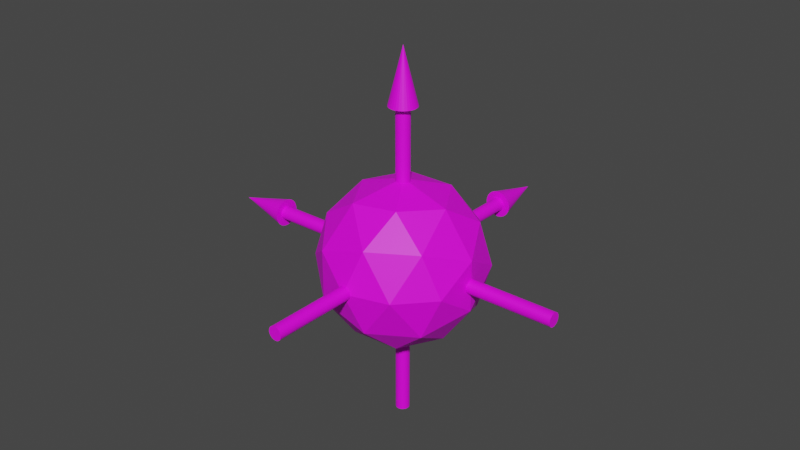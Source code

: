 # Source: Crosair.blend  (saved by Blender 2.81.16; exported with 4.5.12 LTS)
import bpy
from mathutils import Matrix  # noqa: F401  (used for matrix-valued properties, if any)

bpy.ops.wm.read_factory_settings(use_empty=True)
scene = bpy.context.scene
scene.name = 'Scene'

# ---- collections
col_collection = bpy.data.collections.new('Collection'); scene.collection.children.link(col_collection)

# ---- images (referenced by path relative to the original .blend; pixels are not part of the script)
import os
ASSET_DIR = os.environ.get("B2B_ASSET_DIR", "")  # directory of the original .blend (textures are referenced by path, not embedded)
HERE = os.path.dirname(os.path.abspath(__file__))  # packed textures are extracted next to this script under _unpacked/

def load_image(name, relpath, width, height, colorspace="sRGB"):
    """Load a texture the original file referenced (path relative to the .blend, or extracted next to this script)."""
    p = next((c for c in (os.path.join(HERE, relpath), os.path.join(ASSET_DIR, relpath)) if relpath and os.path.exists(c)), "")
    if p:
        img = bpy.data.images.load(p, check_existing=True)
        img.name = name
    else:  # same state as the original file: an image datablock whose file is absent (Cycles renders it pink)
        img = bpy.data.images.new(name, width, height)
        img.source = "FILE"
        img.filepath = "//" + (relpath or name)
    img.colorspace_settings.name = colorspace
    return img
img_crosair = load_image('Crosair', 'Crosair.png', 1024, 1024, 'sRGB')

# ---- materials (node trees are filled in below, after node groups)
mat_crosair = bpy.data.materials.new('Crosair')
mat_crosair.use_transparent_shadow = False

# ---- material node trees
mat_crosair.use_nodes = True; mat_crosair.node_tree.nodes.clear()
_N = mat_crosair.node_tree.nodes; _L = mat_crosair.node_tree.links
n0 = _N.new('ShaderNodeOutputMaterial'); n0.name = 'Material Output'; n0.location = (300, 300)
n1 = _N.new('ShaderNodeBsdfPrincipled'); n1.name = 'Principled BSDF'; n1.location = (10, 300)
n1.distribution = 'GGX'
n1.subsurface_method = 'BURLEY'
n1.inputs[3].default_value = 1.45
n1.inputs[27].default_value = (0.0, 0.0, 0.0, 1.0)
n1.inputs[28].default_value = 1.0
n2 = _N.new('ShaderNodeTexImage'); n2.name = 'Image Texture'; n2.location = (-280, 280)
n2.image = img_crosair
_L.new(n1.outputs[0], n0.inputs[0])
_L.new(n2.outputs[0], n1.inputs[0])
n0.is_active_output = True

# ---- world
world_world = bpy.data.worlds.new('World'); scene.world = world_world
world_world.use_nodes = True; world_world.node_tree.nodes.clear()
_N = world_world.node_tree.nodes; _L = world_world.node_tree.links
n0 = _N.new('ShaderNodeOutputWorld'); n0.name = 'World Output'; n0.location = (300, 300)
n1 = _N.new('ShaderNodeBackground'); n1.name = 'Background'; n1.location = (10, 300)
n1.inputs[0].default_value = (0.05088, 0.05088, 0.05088, 1.0)
_L.new(n1.outputs[0], n0.inputs[0])
n0.is_active_output = True
world_world.color = (0.05088, 0.05088, 0.05088)
world_world.use_sun_shadow = False
world_world.sun_shadow_jitter_overblur = 0.0

# ---- meshes
me_icosphere = bpy.data.meshes.new('Icosphere')
me_icosphere.from_pydata([(-2.171, -1.342, -1.577), (0.8292, -1.342, -2.552), (2.683, -1.342, -5.865e-08), (0.8292, -1.342, 2.552), (-2.171, -1.342, 1.577), (-0.8292, 1.342, -2.552), (2.171, 1.342, -1.577), (2.171, 1.342, 1.577), (-0.8292, 1.342, 2.552), (-2.683, 1.342, 5.865e-08), (0.4874, -2.552, -1.5), (-1.276, -2.552, -0.927), (-0.7886, -1.577, -2.427), (-2.552, -1.577, -6.894e-08), (-1.276, -2.552, 0.927), (1.577, -2.552, -1.115e-07), (2.065, -1.577, -1.5), (0.4874, -2.552, 1.5), (2.065, -1.577, 1.5), (-0.7886, -1.577, 2.427), (-2.853, 2.9e-07, -0.927), (-2.853, 2.089e-07, 0.927), (-1.763, 2.602e-07, -2.427), (2.853, -2.089e-07, -0.927), (1.763, -4.807e-08, -2.427), (1.763, -2.602e-07, 2.427), (2.853, -2.9e-07, 0.927), (-1.763, 4.807e-08, 2.427), (-2.065, 1.577, -1.5), (0.7886, 1.577, -2.427), (2.552, 1.577, 6.894e-08), (0.7886, 1.577, 2.427), (-2.065, 1.577, 1.5), (-0.4874, 2.552, -1.5), (-1.577, 2.552, 1.115e-07), (1.276, 2.552, -0.927), (1.276, 2.552, 0.927), (-0.4874, 2.552, 1.5), (2.809, 0.231, -0.09567), (-2.824, 0.231, -0.09567), (2.822, -0.25, 7.947e-09), (-2.805, -0.25, 7.947e-09), (2.827, -0.2079, -0.1389), (-2.813, -0.2079, -0.1389), (2.831, -0.1768, -0.1768), (-2.819, -0.1768, -0.1768), (2.822, -0.2452, -0.04877), (-2.806, -0.2452, -0.04877), (2.824, -0.231, -0.09567), (-2.809, -0.231, -0.09567), (2.806, 0.2452, -0.04877), (-2.822, 0.2452, -0.04877), (2.847, -0.04877, -0.2452), (-2.844, -0.04877, -0.2452), (2.841, -0.09567, -0.231), (-2.835, -0.09567, -0.231), (2.836, -0.1389, -0.2079), (-2.827, -0.1389, -0.2079), (2.853, -3.233e-08, -0.25), (-2.853, 2.171e-07, -0.25), (2.822, -0.2452, 0.04877), (-2.806, -0.2452, 0.04877), (2.806, 0.2452, 0.04877), (-2.822, 0.2452, 0.04877), (2.819, 0.1768, -0.1768), (-2.831, 0.1768, -0.1768), (2.813, 0.2079, -0.1389), (-2.827, 0.2079, -0.1389), (2.827, 0.1389, -0.2079), (-2.836, 0.1389, -0.2079), (2.835, 0.09567, -0.231), (-2.841, 0.09567, -0.231), (2.844, 0.04877, -0.2452), (-2.847, 0.04877, -0.2452), (2.835, 0.09567, 0.231), (-2.841, 0.09567, 0.231), (2.827, -0.2079, 0.1389), (-2.813, -0.2079, 0.1389), (2.836, -0.1389, 0.2079), (-2.827, -0.1389, 0.2079), (2.841, -0.09567, 0.231), (-2.835, -0.09567, 0.231), (2.824, -0.231, 0.09567), (-2.809, -0.231, 0.09567), (2.831, -0.1768, 0.1768), (-2.819, -0.1768, 0.1768), (2.805, 0.25, 2.523e-07), (-2.822, 0.25, 2.523e-07), (2.813, 0.2079, 0.1389), (-2.827, 0.2079, 0.1389), (2.809, 0.231, 0.09567), (-2.824, 0.231, 0.09567), (2.844, 0.04877, 0.2452), (-2.847, 0.04877, 0.2452), (2.853, -1.356e-07, 0.25), (-2.853, 1.138e-07, 0.25), (2.819, 0.1768, 0.1768), (-2.831, 0.1768, 0.1768), (2.827, 0.1389, 0.2079), (-2.836, 0.1389, 0.2079), (2.847, -0.04877, 0.2452), (-2.844, -0.04877, 0.2452), (5.96e-08, -0.25, 2.912), (5.96e-08, -0.25, -2.912), (-0.231, 0.09567, 2.912), (-0.231, 0.09567, -2.912), (0.04877, -0.2452, 2.915), (0.04877, -0.2452, -2.915), (0.09567, -0.231, 2.922), (0.09567, -0.231, -2.922), (0.2079, 0.1389, 2.905), (0.2079, 0.1389, -2.905), (0.1768, 0.1768, 2.907), (0.1768, 0.1768, -2.907), (-0.231, -0.09567, 2.906), (-0.231, -0.09567, -2.906), (-0.1389, -0.2079, 2.913), (-0.1389, -0.2079, -2.913), (0.1389, 0.2079, 2.913), (0.1389, 0.2079, -2.913), (0.1113, 0.2226, -2.919), (0.25, 2.195e-07, 2.919), (0.25, 2.195e-07, -2.919), (-0.1768, -0.1768, 2.907), (-0.1768, -0.1768, -2.907), (0.231, 0.09567, 2.906), (0.231, 0.09567, -2.906), (-0.2079, -0.1389, 2.905), (-0.2079, -0.1389, -2.905), (0.1389, -0.2079, 2.927), (0.1389, -0.2079, -2.927), (-0.2452, 0.04877, 2.914), (-0.2452, 0.04877, -2.914), (-0.04877, -0.2452, 2.913), (-0.04877, -0.2452, -2.913), (-0.1389, 0.2079, 2.927), (-0.1389, 0.2079, -2.927), (-0.1768, 0.1768, 2.919), (-0.1768, 0.1768, -2.919), (0.1768, -0.1768, 2.919), (0.1768, -0.1768, -2.919), (-0.09567, 0.231, 2.922), (-0.09567, 0.231, -2.922), (-0.1311, 0.2121, 2.929), (-0.1311, 0.2121, -2.929), (0.2452, -0.04877, 2.914), (0.2452, -0.04877, -2.914), (0.1113, 0.2226, 2.919), (0.09567, 0.231, 2.917), (0.09567, 0.231, -2.917), (-0.2079, 0.1389, 2.914), (-0.2079, 0.1389, -2.914), (0.2452, 0.04877, 2.911), (0.2452, 0.04877, -2.911), (-0.2452, -0.04877, 2.911), (-0.2452, -0.04877, -2.911), (0.04877, 0.2452, 2.913), (0.04877, 0.2452, -2.913), (2.186e-08, 0.25, 2.912), (2.186e-08, 0.25, -2.912), (0.231, -0.09567, 2.912), (0.231, -0.09567, -2.912), (-0.04877, 0.2452, 2.915), (-0.04877, 0.2452, -2.915), (-0.09567, -0.231, 2.917), (-0.09567, -0.231, -2.917), (-0.25, 4.073e-08, 2.919), (-0.25, 4.073e-08, -2.919), (-0.1113, -0.2226, -2.919), (-0.1113, -0.2226, 2.919), (0.2079, -0.1389, 2.914), (0.2079, -0.1389, -2.914), (0.1311, -0.2121, 2.929), (0.1311, -0.2121, -2.929), (-0.25, 2.929, 1.469e-07), (-0.25, -2.912, -1.084e-07), (0.09567, 2.912, -0.231), (0.09567, -2.925, -0.231), (-0.2452, 2.92, -0.04877), (-0.2452, -2.914, -0.04877), (-0.1389, 2.918, -0.2079), (-0.1389, -2.916, -0.2079), (-0.231, 2.915, -0.09567), (-0.231, -2.919, -0.09567), (-0.1768, 2.913, -0.1768), (-0.1768, -2.922, -0.1768), (-0.2079, 2.912, -0.1389), (-0.2079, -2.927, -0.1389), (-0.2016, -2.929, -0.1465), (0.231, 2.919, -0.09567), (0.231, -2.915, -0.09567), (0.1768, 2.922, -0.1768), (0.1768, -2.913, -0.1768), (0.2079, 2.927, -0.1389), (0.2016, 2.929, -0.1465), (0.2079, -2.912, -0.1389), (3.364e-07, 2.917, -0.25), (-1.735e-07, -2.917, -0.25), (-0.09567, 2.925, -0.231), (-0.09567, -2.912, -0.231), (0.04877, 2.913, -0.2452), (0.04877, -2.923, -0.2452), (-0.0769, 2.929, -0.2367), (-0.04877, 2.923, -0.2452), (-0.04877, -2.913, -0.2452), (0.1389, 2.916, -0.2079), (0.1389, -2.918, -0.2079), (0.2452, 2.914, 0.04877), (0.2452, -2.92, 0.04877), (0.231, 2.919, 0.09567), (0.231, -2.915, 0.09567), (0.2452, 2.914, -0.04877), (0.2452, -2.92, -0.04877), (-0.2452, 2.92, 0.04877), (-0.2452, -2.914, 0.04877), (0.0769, -2.929, -0.2367), (0.04877, 2.913, 0.2452), (0.04877, -2.923, 0.2452), (0.09567, 2.912, 0.231), (0.0769, -2.929, 0.2367), (0.09567, -2.925, 0.231), (-0.2079, 2.912, 0.1389), (-0.2079, -2.927, 0.1389), (-0.2016, -2.929, 0.1465), (-0.1389, 2.918, 0.2079), (-0.1389, -2.916, 0.2079), (-0.09567, 2.925, 0.231), (-0.09567, -2.912, 0.231), (-0.231, 2.915, 0.09567), (-0.231, -2.919, 0.09567), (-0.0769, 2.929, 0.2367), (-0.1768, 2.913, 0.1768), (-0.1768, -2.922, 0.1768), (0.25, 2.912, 3.687e-07), (0.25, -2.929, 1.134e-07), (0.1768, 2.922, 0.1768), (0.1768, -2.913, 0.1768), (0.1389, 2.916, 0.2079), (0.1389, -2.918, 0.2079), (2.55e-07, 2.917, 0.25), (-2.55e-07, -2.917, 0.25), (0.2079, 2.927, 0.1389), (0.2079, -2.912, 0.1389), (0.2016, 2.929, 0.1465), (-0.04877, 2.923, 0.2452), (-0.04877, -2.913, 0.2452), (-2.623e-07, -3.0, -1.311e-07), (2.623e-07, 3.0, 1.311e-07), (-5.245e-07, -6.0, 0.25), (-0.04877, -6.0, 0.2452), (-0.09567, -6.0, 0.231), (-0.1389, -6.0, 0.2079), (-0.1768, -6.0, 0.1768), (-0.2079, -6.0, 0.1389), (-0.231, -6.0, 0.09567), (-0.2452, -6.0, 0.04877), (-0.25, -6.0, -2.434e-07), (-0.2452, -6.0, -0.04877), (-0.231, -6.0, -0.09567), (-0.2079, -6.0, -0.1389), (-0.1768, -6.0, -0.1768), (-0.1389, -6.0, -0.2079), (-0.09567, -6.0, -0.231), (-0.04877, -6.0, -0.2452), (-4.431e-07, -6.0, -0.25), (0.04877, -6.0, -0.2452), (0.09567, -6.0, -0.231), (0.1389, -6.0, -0.2079), (0.1768, -6.0, -0.1768), (0.2079, -6.0, -0.1389), (0.231, -6.0, -0.09567), (0.2452, -6.0, -0.04877), (0.25, -6.0, -2.087e-08), (0.2452, -6.0, 0.04877), (0.231, -6.0, 0.09567), (0.2079, -6.0, 0.1389), (0.1768, -6.0, 0.1768), (0.1389, -6.0, 0.2079), (0.09567, -6.0, 0.231), (0.04877, -6.0, 0.2452), (-0.1389, 5.5, -0.2079), (-0.09567, 5.5, -0.231), (-0.04877, 5.5, -0.2452), (0.09567, 5.5, -0.231), (0.1389, 5.5, -0.2079), (-0.2452, 5.5, -0.04877), (-0.1768, 5.5, -0.1768), (-0.231, 5.5, -0.09567), (-0.25, 5.5, 2.593e-07), (5.623e-07, 5.5, -0.25), (-0.2452, 5.5, 0.04877), (0.231, 5.5, -0.09567), (0.2079, 5.5, -0.1389), (0.2452, 5.5, -0.04877), (0.1768, 5.5, -0.1768), (0.04877, 5.5, -0.2452), (-0.2079, 5.5, -0.1389), (0.231, 5.5, 0.09567), (0.2079, 5.5, 0.1389), (-0.09567, 5.5, 0.231), (-0.04877, 5.5, 0.2452), (0.2452, 5.5, 0.04877), (-0.1768, 5.5, 0.1768), (-0.2079, 5.5, 0.1389), (0.25, 5.5, 4.818e-07), (0.09567, 5.5, 0.231), (0.1768, 5.5, 0.1768), (0.1389, 5.5, 0.2079), (4.808e-07, 5.5, 0.25), (-0.1389, 5.5, 0.2079), (-0.231, 5.5, 0.09567), (0.04877, 5.5, 0.2452), (-0.25, 2.929, 1.28e-07), (-0.231, 2.915, -0.09567), (-0.2452, 2.92, -0.04877), (-0.1768, 2.913, -0.1768), (-0.1389, 2.918, -0.2079), (-0.2079, 2.912, -0.1389), (-0.0769, 2.929, -0.2367), (-0.09567, 2.925, -0.231), (-0.1768, -2.922, -0.1768), (-0.1389, -2.916, -0.2079), (-0.2016, -2.929, -0.1465), (-0.04877, -2.913, -0.2452), (-0.09567, -2.912, -0.231), (-1.735e-07, -2.917, -0.25), (0.0769, -2.929, -0.2367), (0.04877, -2.923, -0.2452), (0.1389, -2.918, -0.2079), (0.09567, -2.925, -0.231), (0.1768, -2.913, -0.1768), (0.231, -2.915, -0.09567), (0.2079, -2.912, -0.1389), (0.25, -2.929, -1.28e-07), (0.2452, -2.92, -0.04877), (-0.2016, -2.929, 0.1465), (-0.2079, -2.927, 0.1389), (-0.2452, -2.914, 0.04877), (-0.231, -2.919, 0.09567), (-0.25, -2.912, -1.084e-07), (-0.231, -2.919, -0.09567), (-0.2452, -2.914, -0.04877), (-0.2079, -2.927, -0.1389), (-0.04877, 2.923, -0.2452), (3.364e-07, 2.917, -0.25), (0.04877, 2.913, -0.2452), (0.1389, 2.916, -0.2079), (0.09567, 2.912, -0.231), (0.1768, 2.922, -0.1768), (0.2016, 2.929, -0.1465), (0.2016, 2.929, 0.1465), (0.2079, 2.927, 0.1389), (0.231, 2.919, 0.09567), (0.2452, 2.914, 0.04877), (0.231, 2.919, -0.09567), (0.2079, 2.927, -0.1389), (0.25, 2.912, 3.687e-07), (0.2452, 2.914, -0.04877), (-0.09567, 2.925, 0.231), (-0.1389, 2.918, 0.2079), (-0.0769, 2.929, 0.2367), (-0.1768, 2.913, 0.1768), (-0.2079, 2.912, 0.1389), (-0.2452, 2.92, 0.04877), (-0.231, 2.915, 0.09567), (0.04877, -2.923, 0.2452), (-2.55e-07, -2.917, 0.25), (-0.04877, -2.913, 0.2452), (0.0769, -2.929, 0.2367), (-0.09567, -2.912, 0.231), (-0.1389, -2.916, 0.2079), (-0.1768, -2.922, 0.1768), (0.04877, 2.913, 0.2452), (2.55e-07, 2.917, 0.25), (-0.04877, 2.923, 0.2452), (0.09567, 2.912, 0.231), (0.1389, 2.916, 0.2079), (0.1768, 2.922, 0.1768), (0.09567, -2.925, 0.231), (0.1389, -2.918, 0.2079), (0.1768, -2.913, 0.1768), (0.2079, -2.912, 0.1389), (0.231, -2.915, 0.09567), (0.2452, -2.92, 0.04877), (4.808e-07, 5.5, 0.5), (-0.09754, 5.5, 0.4904), (-0.1913, 5.5, 0.4619), (-0.2778, 5.5, 0.4157), (-0.3536, 5.5, 0.3536), (-0.4157, 5.5, 0.2778), (-0.4619, 5.5, 0.1913), (-0.4904, 5.5, 0.09755), (-0.5, 5.5, 2.782e-07), (-0.4904, 5.5, -0.09754), (-0.4619, 5.5, -0.1913), (-0.4157, 5.5, -0.2778), (-0.3536, 5.5, -0.3536), (-0.2778, 5.5, -0.4157), (-0.1913, 5.5, -0.4619), (-0.09754, 5.5, -0.4904), (6.437e-07, 5.5, -0.5), (0.09755, 5.5, -0.4904), (0.1913, 5.5, -0.4619), (0.2778, 5.5, -0.4157), (0.3536, 5.5, -0.3536), (0.4157, 5.5, -0.2778), (0.4619, 5.5, -0.1913), (6.557e-07, 7.5, 3.278e-07), (0.4904, 5.5, -0.09754), (0.5, 5.5, 7.232e-07), (0.4904, 5.5, 0.09755), (0.4619, 5.5, 0.1913), (0.4157, 5.5, 0.2778), (0.3536, 5.5, 0.3536), (0.2778, 5.5, 0.4157), (0.1913, 5.5, 0.4619), (0.09754, 5.5, 0.4904), (-0.2079, 5.5, -0.1389), (4.808e-07, 5.5, 0.25), (0.04877, 5.5, 0.2452), (0.09567, 5.5, 0.231), (0.231, 5.5, -0.09567), (0.2079, 5.5, -0.1389), (0.2452, 5.5, -0.04877), (0.1768, 5.5, -0.1768), (0.04877, 5.5, -0.2452), (5.623e-07, 5.5, -0.25), (0.09567, 5.5, -0.231), (-0.2452, 5.5, 0.04877), (-0.1389, 5.5, 0.2079), (-0.25, 5.5, 2.593e-07), (-0.231, 5.5, 0.09567), (-0.04877, 5.5, -0.2452), (0.1768, 5.5, 0.1768), (0.1389, 5.5, 0.2079), (0.2079, 5.5, 0.1389), (-0.2452, 5.5, -0.04877), (-0.1389, 5.5, -0.2079), (-0.1768, 5.5, -0.1768), (-0.231, 5.5, -0.09567), (0.25, 5.5, 4.818e-07), (0.1389, 5.5, -0.2079), (0.2452, 5.5, 0.04877), (-0.1768, 5.5, 0.1768), (-0.09567, 5.5, -0.231), (-0.2079, 5.5, 0.1389), (0.231, 5.5, 0.09567), (-0.09567, 5.5, 0.231), (-0.04877, 5.5, 0.2452), (6.0, -2.732e-07, 0.25), (6.0, -0.04877, 0.2452), (6.0, -0.09567, 0.231), (6.0, -0.1389, 0.2079), (6.0, -0.1768, 0.1768), (6.0, -0.2079, 0.1389), (6.0, -0.231, 0.09567), (6.0, -0.2452, 0.04877), (6.0, -0.25, 7.947e-09), (6.0, -0.2452, -0.04877), (6.0, -0.231, -0.09567), (6.0, -0.2079, -0.1389), (6.0, -0.1768, -0.1768), (6.0, -0.1389, -0.2079), (6.0, -0.09567, -0.231), (6.0, -0.04877, -0.2452), (6.0, -1.699e-07, -0.25), (6.0, 0.04877, -0.2452), (6.0, 0.09567, -0.231), (6.0, 0.1389, -0.2079), (6.0, 0.1768, -0.1768), (6.0, 0.2079, -0.1389), (6.0, 0.231, -0.09567), (6.0, 0.2452, -0.04877), (6.0, 0.25, 2.523e-07), (6.0, 0.2452, 0.04877), (6.0, 0.231, 0.09567), (6.0, 0.2079, 0.1389), (6.0, 0.1768, 0.1768), (6.0, 0.1389, 0.2079), (6.0, 0.09567, 0.231), (6.0, 0.04877, 0.2452), (-5.5, -0.1389, -0.2079), (-5.5, -0.09567, -0.231), (-5.5, -0.04877, -0.2452), (-5.5, 0.09567, -0.231), (-5.5, 0.1389, -0.2079), (-5.5, -0.2452, -0.04877), (-5.5, -0.1768, -0.1768), (-5.5, -0.231, -0.09567), (-5.5, -0.25, 7.947e-09), (-5.5, 3.328e-07, -0.25), (-5.5, -0.2452, 0.04877), (-5.5, 0.231, -0.09567), (-5.5, 0.2079, -0.1389), (-5.5, 0.2452, -0.04877), (-5.5, 0.1768, -0.1768), (-5.5, 0.04877, -0.2452), (-5.5, -0.2079, -0.1389), (-5.5, 0.231, 0.09567), (-5.5, 0.2079, 0.1389), (-5.5, -0.09567, 0.231), (-5.5, -0.04877, 0.2452), (-5.5, 0.2452, 0.04877), (-5.5, -0.1768, 0.1768), (-5.5, -0.2079, 0.1389), (-5.5, 0.25, 2.523e-07), (-5.5, 0.09567, 0.231), (-5.5, 0.1768, 0.1768), (-5.5, 0.1389, 0.2079), (-5.5, 2.295e-07, 0.25), (-5.5, -0.1389, 0.2079), (-5.5, -0.231, 0.09567), (-5.5, 0.04877, 0.2452), (-2.847, 0.04877, 0.2452), (-2.853, 2.385e-07, 0.25), (-2.841, 0.09567, 0.231), (-2.836, 0.1389, 0.2079), (-2.831, 0.1768, 0.1768), (-2.827, 0.2079, 0.1389), (-2.824, 0.231, 0.09567), (-2.822, 0.2452, 0.04877), (-2.822, 0.25, 2.523e-07), (-2.853, 2.604e-07, -0.25), (-2.847, 0.04877, -0.2452), (-2.841, 0.09567, -0.231), (-2.836, 0.1389, -0.2079), (-2.831, 0.1768, -0.1768), (-2.827, 0.2079, -0.1389), (-2.824, 0.231, -0.09567), (-2.822, 0.2452, -0.04877), (2.844, 0.04877, 0.2452), (2.853, -2.604e-07, 0.25), (2.835, 0.09567, 0.231), (2.827, 0.1389, 0.2079), (2.819, 0.1768, 0.1768), (2.813, 0.2079, 0.1389), (2.809, 0.231, 0.09567), (2.806, 0.2452, 0.04877), (2.805, 0.25, 2.523e-07), (2.853, -2.385e-07, -0.25), (2.844, 0.04877, -0.2452), (2.835, 0.09567, -0.231), (2.827, 0.1389, -0.2079), (2.819, 0.1768, -0.1768), (2.813, 0.2079, -0.1389), (2.809, 0.231, -0.09567), (2.806, 0.2452, -0.04877), (-2.844, -0.04877, 0.2452), (-2.835, -0.09567, 0.231), (-2.827, -0.1389, 0.2079), (-2.819, -0.1768, 0.1768), (-2.813, -0.2079, 0.1389), (-2.806, -0.2452, 0.04877), (-2.809, -0.231, 0.09567), (-2.805, -0.25, 7.947e-09), (-2.806, -0.2452, -0.04877), (-2.809, -0.231, -0.09567), (-2.813, -0.2079, -0.1389), (-2.827, -0.1389, -0.2079), (-2.819, -0.1768, -0.1768), (-2.844, -0.04877, -0.2452), (-2.835, -0.09567, -0.231), (2.847, -0.04877, 0.2452), (2.841, -0.09567, 0.231), (2.836, -0.1389, 0.2079), (2.831, -0.1768, 0.1768), (2.827, -0.2079, 0.1389), (2.822, -0.2452, 0.04877), (2.824, -0.231, 0.09567), (2.822, -0.25, 7.947e-09), (2.822, -0.2452, -0.04877), (2.824, -0.231, -0.09567), (2.827, -0.2079, -0.1389), (2.836, -0.1389, -0.2079), (2.831, -0.1768, -0.1768), (2.847, -0.04877, -0.2452), (2.841, -0.09567, -0.231), (1.146e-14, 1.311e-07, -3.0), (-1.146e-14, -1.311e-07, 3.0), (2.186e-08, 0.25, -6.0), (-0.04877, 0.2452, -6.0), (-0.09567, 0.231, -6.0), (-0.1389, 0.2079, -6.0), (-0.1768, 0.1768, -6.0), (-0.2079, 0.1389, -6.0), (-0.231, 0.09567, -6.0), (-0.2452, 0.04877, -6.0), (-0.25, 4.073e-08, -6.0), (-0.2452, -0.04877, -6.0), (-0.231, -0.09567, -6.0), (-0.2079, -0.1389, -6.0), (-0.1768, -0.1768, -6.0), (-0.1389, -0.2079, -6.0), (-0.09567, -0.231, -6.0), (-0.04877, -0.2452, -6.0), (5.96e-08, -0.25, -6.0), (0.04877, -0.2452, -6.0), (0.09567, -0.231, -6.0), (0.1389, -0.2079, -6.0), (0.1768, -0.1768, -6.0), (0.2079, -0.1389, -6.0), (0.231, -0.09567, -6.0), (0.2452, -0.04877, -6.0), (0.25, 2.195e-07, -6.0), (0.2452, 0.04877, -6.0), (0.231, 0.09567, -6.0), (0.2079, 0.1389, -6.0), (0.1768, 0.1768, -6.0), (0.1389, 0.2079, -6.0), (0.09567, 0.231, -6.0), (0.04877, 0.2452, -6.0), (0.2452, 0.04877, 5.5), (-0.1389, -0.2079, 5.5), (-0.09567, -0.231, 5.5), (-0.04877, -0.2452, 5.5), (0.09567, -0.231, 5.5), (0.25, 2.195e-07, 5.5), (0.1389, -0.2079, 5.5), (-0.2452, -0.04877, 5.5), (-0.1768, -0.1768, 5.5), (-0.231, -0.09567, 5.5), (5.96e-08, -0.25, 5.5), (0.231, -0.09567, 5.5), (0.2079, -0.1389, 5.5), (0.2452, -0.04877, 5.5), (0.1768, -0.1768, 5.5), (0.04877, -0.2452, 5.5), (-0.2079, -0.1389, 5.5), (0.231, 0.09567, 5.5), (0.2079, 0.1389, 5.5), (-0.09567, 0.231, 5.5), (-0.04877, 0.2452, 5.5), (-0.1768, 0.1768, 5.5), (-0.2079, 0.1389, 5.5), (0.09567, 0.231, 5.5), (-0.25, 4.073e-08, 5.5), (0.1768, 0.1768, 5.5), (0.1389, 0.2079, 5.5), (2.186e-08, 0.25, 5.5), (-0.2452, 0.04877, 5.5), (-0.1389, 0.2079, 5.5), (-0.231, 0.09567, 5.5), (0.04877, 0.2452, 5.5), (-0.2452, -0.04877, 2.911), (-0.25, -1.057e-07, 2.919), (-0.231, -0.09567, 2.906), (-0.2079, -0.1389, 2.905), (-0.1768, -0.1768, 2.907), (-0.1389, -0.2079, 2.913), (-0.1113, -0.2226, 2.919), (-0.09567, -0.231, 2.917), (0.04877, -0.2452, 2.915), (-0.04877, -0.2452, 2.913), (5.96e-08, -0.25, 2.912), (0.09567, -0.231, 2.922), (0.1311, -0.2121, 2.929), (0.2079, -0.1389, 2.914), (0.1389, -0.2079, 2.927), (0.1768, -0.1768, 2.919), (0.231, -0.09567, 2.912), (0.25, -1.494e-07, 2.919), (0.2452, -0.04877, 2.914), (-0.2452, -0.04877, -2.911), (-0.25, 1.494e-07, -2.919), (-0.231, -0.09567, -2.906), (-0.2079, -0.1389, -2.905), (-0.1768, -0.1768, -2.907), (-0.1113, -0.2226, -2.919), (-0.1389, -0.2079, -2.913), (-0.09567, -0.231, -2.917), (0.04877, -0.2452, -2.915), (-0.04877, -0.2452, -2.913), (5.96e-08, -0.25, -2.912), (0.09567, -0.231, -2.922), (0.1311, -0.2121, -2.929), (0.2079, -0.1389, -2.914), (0.1389, -0.2079, -2.927), (0.1768, -0.1768, -2.919), (0.231, -0.09567, -2.912), (0.25, 1.057e-07, -2.919), (0.2452, -0.04877, -2.914), (-0.1311, 0.2121, 2.929), (-0.1389, 0.2079, 2.927), (-0.1768, 0.1768, 2.919), (-0.2079, 0.1389, 2.914), (-0.231, 0.09567, 2.912), (-0.2452, 0.04877, 2.914), (-0.1311, 0.2121, -2.929), (-0.1389, 0.2079, -2.927), (-0.1768, 0.1768, -2.919), (-0.2079, 0.1389, -2.914), (-0.231, 0.09567, -2.912), (-0.2452, 0.04877, -2.914), (0.1113, 0.2226, 2.919), (0.1389, 0.2079, 2.913), (0.1768, 0.1768, 2.907), (0.2079, 0.1389, 2.905), (0.231, 0.09567, 2.906), (0.2452, 0.04877, 2.911), (-0.04877, 0.2452, -2.915), (2.186e-08, 0.25, -2.912), (0.04877, 0.2452, -2.913), (-0.09567, 0.231, -2.922), (0.09567, 0.231, -2.917), (0.1113, 0.2226, -2.919), (-0.04877, 0.2452, 2.915), (2.186e-08, 0.25, 2.912), (0.04877, 0.2452, 2.913), (-0.09567, 0.231, 2.922), (0.09567, 0.231, 2.917), (0.1389, 0.2079, -2.913), (0.1768, 0.1768, -2.907), (0.2079, 0.1389, -2.905), (0.231, 0.09567, -2.906), (0.2452, 0.04877, -2.911), (-5.5, 5.027e-07, 0.5), (-5.5, -0.09754, 0.4904), (-5.5, -0.1913, 0.4619), (-5.5, -0.2778, 0.4157), (-5.5, -0.3536, 0.3536), (-5.5, -0.4157, 0.2778), (-5.5, -0.4619, 0.1913), (-5.5, -0.4904, 0.09755), (-5.5, -0.5, 1.589e-08), (-5.5, -0.4904, -0.09755), (-5.5, -0.4619, -0.1913), (-5.5, -0.4157, -0.2778), (-5.5, -0.3536, -0.3536), (-5.5, -0.2778, -0.4157), (-5.5, -0.1913, -0.4619), (-5.5, -0.09754, -0.4904), (-5.5, 7.093e-07, -0.5), (-5.5, 0.09755, -0.4904), (-5.5, 0.1913, -0.4619), (-5.5, 0.2778, -0.4157), (-5.5, 0.3536, -0.3536), (-5.5, 0.4157, -0.2778), (-5.5, 0.4619, -0.1913), (-7.5, 6.12e-07, -1.911e-15), (-5.5, 0.4904, -0.09754), (-5.5, 0.5, 5.047e-07), (-5.5, 0.4904, 0.09755), (-5.5, 0.4619, 0.1913), (-5.5, 0.4157, 0.2778), (-5.5, 0.3536, 0.3536), (-5.5, 0.2778, 0.4157), (-5.5, 0.1913, 0.4619), (-5.5, 0.09754, 0.4904), (-5.5, -0.2079, -0.1389), (-5.5, 2.295e-07, 0.25), (-5.5, 0.04877, 0.2452), (-5.5, 0.09567, 0.231), (-5.5, 0.231, -0.09567), (-5.5, 0.2079, -0.1389), (-5.5, 0.2452, -0.04877), (-5.5, 0.1768, -0.1768), (-5.5, 0.04877, -0.2452), (-5.5, 3.328e-07, -0.25), (-5.5, 0.09567, -0.231), (-5.5, -0.2452, 0.04877), (-5.5, -0.1389, 0.2079), (-5.5, -0.25, 7.947e-09), (-5.5, -0.231, 0.09567), (-5.5, -0.04877, -0.2452), (-5.5, 0.1768, 0.1768), (-5.5, 0.1389, 0.2079), (-5.5, 0.2079, 0.1389), (-5.5, -0.2452, -0.04877), (-5.5, -0.1389, -0.2079), (-5.5, -0.1768, -0.1768), (-5.5, -0.231, -0.09567), (-5.5, 0.25, 2.523e-07), (-5.5, 0.1389, -0.2079), (-5.5, 0.2452, 0.04877), (-5.5, -0.1768, 0.1768), (-5.5, -0.09567, -0.231), (-5.5, -0.2079, 0.1389), (-5.5, 0.231, 0.09567), (-5.5, -0.09567, 0.231), (-5.5, -0.04877, 0.2452), (-4.371e-08, -0.5, 5.5), (-0.09755, -0.4904, 5.5), (-0.1913, -0.4619, 5.5), (-0.2778, -0.4157, 5.5), (-0.3536, -0.3536, 5.5), (-0.4157, -0.2778, 5.5), (-0.4619, -0.1913, 5.5), (-0.4904, -0.09755, 5.5), (-0.5, -1.907e-07, 5.5), (-0.4904, 0.09754, 5.5), (-0.4619, 0.1913, 5.5), (-0.4157, 0.2778, 5.5), (-0.3536, 0.3536, 5.5), (-0.2778, 0.4157, 5.5), (-0.1913, 0.4619, 5.5), (-0.09754, 0.4904, 5.5), (2.066e-07, 0.5, 5.5), (0.09755, 0.4904, 5.5), (0.1913, 0.4619, 5.5), (0.2778, 0.4157, 5.5), (0.3536, 0.3536, 5.5), (0.4157, 0.2778, 5.5), (0.4619, 0.1913, 5.5), (-3.248e-14, -3.715e-07, 7.5), (0.4904, 0.09754, 5.5), (0.5, -7.232e-07, 5.5), (0.4904, -0.09755, 5.5), (0.4619, -0.1913, 5.5), (0.4157, -0.2778, 5.5), (0.3536, -0.3536, 5.5), (0.2778, -0.4157, 5.5), (0.1913, -0.4619, 5.5), (0.09754, -0.4904, 5.5), (0.09567, 0.231, 5.5), (2.186e-08, 0.25, 5.5), (0.04877, 0.2452, 5.5), (0.2079, -0.1389, 5.5), (0.1768, -0.1768, 5.5), (0.231, -0.09567, 5.5), (0.1389, -0.2079, 5.5), (5.96e-08, -0.25, 5.5), (-0.04877, -0.2452, 5.5), (0.04877, -0.2452, 5.5), (-0.2452, 0.04877, 5.5), (-0.1768, 0.1768, 5.5), (-0.1389, 0.2079, 5.5), (-0.09567, -0.231, 5.5), (-0.231, 0.09567, 5.5), (0.2079, 0.1389, 5.5), (0.1768, 0.1768, 5.5), (-0.04877, 0.2452, 5.5), (0.231, 0.09567, 5.5), (-0.231, -0.09567, 5.5), (-0.2452, -0.04877, 5.5), (-0.2079, -0.1389, 5.5), (-0.25, 4.073e-08, 5.5), (0.2452, -0.04877, 5.5), (0.1389, 0.2079, 5.5), (0.09567, -0.231, 5.5), (0.25, 2.195e-07, 5.5), (-0.2079, 0.1389, 5.5), (-0.1768, -0.1768, 5.5), (-0.1389, -0.2079, 5.5), (0.2452, 0.04877, 5.5), (-0.09567, 0.231, 5.5)], [], [(0, 11, 13), (0, 13, 20), (1, 12, 168, 165, 134, 103, 107, 109, 173), (2, 16, 23), (3, 18, 25), (4, 19, 27), (0, 20, 22), (1, 173, 130, 140, 171, 161, 146, 122, 24), (2, 23, 58, 52, 54, 56, 44, 42, 48, 46, 40, 60, 82, 76, 84, 78, 80, 100, 94, 26), (3, 25, 121, 145, 160, 170, 139, 129, 172), (4, 27, 21), (5, 28, 33), (6, 29, 35), (7, 30, 36), (8, 31, 37), (9, 32, 34), (34, 37, 230, 226, 224, 231, 221, 228, 213, 174), (34, 32, 37), (32, 8, 37), (37, 36, 243, 235, 237, 218, 216, 239, 244, 230), (37, 31, 36), (31, 7, 36), (36, 35, 194, 193, 189, 211, 233, 207, 209, 241, 243), (36, 30, 35), (30, 6, 35), (35, 33, 202, 203, 196, 200, 176, 205, 191, 194), (35, 29, 33), (29, 5, 33), (33, 34, 174, 178, 182, 186, 184, 180, 198, 202), (33, 28, 34), (28, 9, 34), (21, 32, 9), (21, 27, 32), (27, 8, 32), (25, 7, 31), (26, 30, 7), (26, 94, 92, 74, 98, 96, 88, 90, 62, 86, 50, 38, 66, 64, 68, 70, 72, 58, 23, 30), (23, 6, 30), (24, 29, 6), (24, 122, 153, 126, 111, 113, 119, 120, 29), (22, 28, 5), (22, 20, 28), (20, 9, 28), (27, 166, 131, 104, 150, 137, 135, 143, 8), (27, 19, 169, 116, 123, 127, 114, 154, 166), (19, 3, 172, 108, 106, 102, 133, 164, 169), (25, 26, 7), (25, 18, 26), (18, 2, 26), (23, 24, 6), (23, 16, 24), (16, 1, 24), (12, 0, 22), (20, 59, 73, 71, 69, 65, 67, 39, 51, 87, 63, 91, 89, 97, 99, 75, 93, 95, 21, 9), (20, 13, 21, 95, 101, 81, 79, 85, 77, 83, 61, 41, 47, 49, 43, 45, 57, 55, 53, 59), (13, 4, 21), (14, 19, 4), (14, 17, 19), (17, 3, 19), (17, 18, 3), (17, 15, 18), (15, 2, 18), (15, 16, 2), (15, 10, 16), (10, 1, 16), (13, 14, 4), (13, 11, 14), (11, 188, 187, 183, 179, 175, 214, 229, 222, 223, 14), (10, 12, 1), (10, 11, 12), (11, 0, 12), (143, 141, 162, 158, 156, 148, 147, 31, 8), (147, 118, 112, 110, 125, 152, 121, 25, 31), (144, 136, 138, 151, 105, 132, 167, 22, 5), (167, 155, 115, 128, 124, 117, 168, 12, 22), (120, 149, 157, 159, 163, 142, 144, 5, 29), (223, 232, 225, 227, 245, 240, 217, 219, 17, 14), (215, 201, 197, 204, 199, 181, 185, 188, 11, 10), (234, 212, 190, 195, 192, 206, 177, 215, 10, 15), (219, 220, 238, 236, 242, 210, 208, 234, 15, 17), (246, 326, 327, 325, 323, 324, 321, 320, 322), (246, 333, 334, 331, 332, 330, 328, 329, 326), (246, 368, 378, 379, 380, 381, 382, 383, 333), (246, 335, 371, 370, 369, 367, 366, 365, 368), (248, 366, 367, 249), (249, 367, 369, 250), (250, 369, 370, 251), (251, 370, 371, 252), (252, 371, 335, 336, 253), (253, 336, 338, 254), (254, 338, 337, 255), (255, 337, 339, 256), (256, 339, 341, 257), (257, 341, 340, 258), (258, 340, 342, 259), (259, 342, 322, 320, 260), (260, 320, 321, 261), (261, 321, 324, 262), (262, 324, 323, 263), (263, 323, 325, 264), (264, 325, 327, 265), (265, 327, 326, 329, 266), (266, 329, 328, 267), (267, 328, 330, 268), (268, 330, 332, 269), (269, 332, 331, 270), (270, 331, 334, 271), (271, 334, 333, 272), (272, 333, 383, 273), (273, 383, 382, 274), (274, 382, 381, 275), (275, 381, 380, 276), (276, 380, 379, 277), (277, 379, 378, 278), (278, 378, 368, 365, 279), (279, 365, 366, 248), (248, 249, 250, 251, 252, 253, 254, 255, 256, 257, 258, 259, 260, 261, 262, 263, 264, 265, 266, 267, 268, 269, 270, 271, 272, 273, 274, 275, 276, 277, 278, 279), (288, 290, 310, 303, 302, 309, 299, 300, 308, 311, 305, 307, 306, 298, 297, 301, 304, 293, 291, 292, 294, 284, 283, 295, 289, 282, 281, 280, 286, 296, 287, 285), (361, 359, 309, 302), (357, 354, 291, 293), (352, 353, 301, 297), (375, 376, 307, 305), (364, 362, 303, 310), (343, 318, 319, 281, 282), (363, 364, 310, 290), (315, 317, 296, 286), (314, 312, 288, 285), (313, 314, 285, 287), (318, 247, 312, 314, 313, 317, 315, 316, 319), (312, 363, 290, 288), (362, 361, 302, 303), (346, 347, 283, 284), (345, 344, 289, 295), (350, 247, 349, 355, 354, 357, 356, 353, 352, 351), (335, 246, 322, 342, 340, 341, 339, 337, 338, 336), (377, 350, 351, 298, 306), (316, 315, 286, 280), (355, 349, 348, 294, 292), (354, 355, 292, 291), (359, 358, 299, 309), (372, 375, 305, 311), (376, 377, 306, 307), (319, 316, 280, 281), (347, 345, 295, 283), (348, 346, 284, 294), (353, 356, 304, 301), (360, 247, 350, 377, 376, 375, 372, 373, 374), (358, 360, 374, 300, 299), (356, 357, 293, 304), (373, 372, 311, 308), (317, 313, 287, 296), (374, 373, 308, 300), (349, 247, 318, 343, 344, 345, 347, 346, 348), (344, 343, 282, 289), (312, 247, 360, 358, 359, 361, 362, 364, 363), (351, 352, 297, 298), (384, 407, 385), (385, 407, 386), (386, 407, 387), (387, 407, 388), (388, 407, 389), (389, 407, 390), (390, 407, 391), (391, 407, 392), (392, 407, 393), (393, 407, 394), (394, 407, 395), (395, 407, 396), (396, 407, 397), (397, 407, 398), (398, 407, 399), (399, 407, 400), (400, 407, 401), (401, 407, 402), (402, 407, 403), (403, 407, 404), (404, 407, 405), (405, 407, 406), (406, 407, 408), (408, 407, 409), (409, 407, 410), (410, 407, 411), (411, 407, 412), (412, 407, 413), (413, 407, 414), (414, 407, 415), (415, 407, 416), (416, 407, 384), (384, 385, 386, 387, 388, 389, 390, 391, 392, 430, 428, 431, 445, 443, 429, 447, 448, 418, 419, 420, 434, 433, 435, 446, 442, 440, 409, 410, 411, 412, 413, 414, 415, 416), (409, 440, 423, 421, 422, 424, 441, 427, 425, 426, 432, 444, 437, 438, 417, 439, 436, 430, 392, 393, 394, 395, 396, 397, 398, 399, 400, 401, 402, 403, 404, 405, 406, 408), (449, 531, 562, 450), (450, 562, 563, 451), (451, 563, 564, 452), (452, 564, 565, 453), (453, 565, 566, 454), (454, 566, 568, 455), (455, 568, 567, 456), (456, 567, 569, 457), (457, 569, 570, 458), (458, 570, 571, 459), (459, 571, 572, 460), (460, 572, 574, 461), (461, 574, 573, 462), (462, 573, 576, 463), (463, 576, 575, 464), (464, 575, 539, 465), (465, 539, 540, 466), (466, 540, 541, 467), (467, 541, 542, 468), (468, 542, 543, 469), (469, 543, 544, 470), (470, 544, 545, 471), (471, 545, 546, 472), (472, 546, 538, 473), (473, 538, 537, 474), (474, 537, 536, 475), (475, 536, 535, 476), (476, 535, 534, 477), (477, 534, 533, 478), (478, 533, 532, 479), (479, 532, 530, 480), (480, 530, 531, 449), (449, 450, 451, 452, 453, 454, 455, 456, 457, 458, 459, 460, 461, 462, 463, 464, 465, 466, 467, 468, 469, 470, 471, 472, 473, 474, 475, 476, 477, 478, 479, 480), (489, 491, 511, 504, 503, 510, 500, 501, 509, 512, 506, 508, 507, 499, 498, 502, 505, 494, 492, 493, 495, 485, 484, 496, 490, 483, 482, 481, 487, 497, 488, 486), (550, 549, 510, 503), (529, 528, 492, 494), (519, 520, 502, 498), (553, 551, 504, 511), (515, 516, 508, 506), (560, 561, 482, 483), (552, 553, 511, 491), (559, 557, 497, 487), (556, 555, 486, 488), (555, 554, 489, 486), (554, 552, 491, 489), (551, 550, 503, 504), (525, 524, 484, 485), (523, 522, 490, 496), (517, 518, 499, 507), (558, 559, 487, 481), (527, 526, 495, 493), (528, 527, 493, 492), (522, 514, 547, 548, 549, 550, 551, 553, 552, 554, 555, 556, 557, 559, 558, 561, 560), (549, 548, 500, 510), (513, 515, 506, 512), (514, 522, 523, 524, 525, 526, 527, 528, 529, 521, 520, 519, 518, 517, 516, 515, 513), (516, 517, 507, 508), (531, 539, 575, 576, 573, 574, 572, 571, 570, 569, 567, 568, 566, 565, 564, 563, 562), (561, 558, 481, 482), (524, 523, 496, 484), (526, 525, 485, 495), (520, 521, 505, 502), (548, 547, 501, 500), (521, 529, 494, 505), (557, 556, 488, 497), (514, 513, 512, 509), (547, 514, 509, 501), (522, 560, 483, 490), (518, 519, 498, 499), (539, 531, 530, 532, 533, 534, 535, 536, 537, 538, 546, 545, 544, 543, 542, 541, 540), (578, 681, 708, 705, 706, 707, 709, 693), (578, 693, 694, 695, 696, 697, 698, 660), (577, 704, 703, 701, 700, 699, 702, 687), (577, 687, 688, 689, 690, 691, 692, 663), (577, 663, 662, 664, 665, 666, 668, 667), (580, 579, 610, 609, 608, 607, 606, 605, 604, 603, 602, 601, 600, 599, 598, 597, 596, 595, 594, 593, 592, 591, 590, 589, 588, 587, 586, 585, 584, 583, 582, 581), (630, 631, 705, 708), (614, 613, 650, 652), (631, 638, 706, 705), (639, 635, 618, 620, 627, 619, 612, 613, 614, 621, 626, 615, 617, 625, 623, 622, 624, 616, 611, 628, 629, 636, 637, 634, 642, 638, 631, 630, 640, 632, 633, 641), (638, 642, 707, 706), (622, 623, 656, 659), (623, 625, 658, 656), (642, 634, 709, 707), (611, 616, 660, 698), (624, 622, 659, 661), (634, 637, 694, 693, 709), (612, 619, 647, 648), (629, 628, 697, 696), (637, 636, 695, 694), (616, 624, 661, 660), (628, 611, 698, 697), (640, 630, 708, 681, 682), (641, 633, 684, 685), (626, 621, 653, 651), (636, 629, 696, 695), (621, 614, 652, 653), (618, 635, 644, 643), (617, 615, 654, 655, 657), (619, 627, 646, 647), (633, 632, 683, 684), (613, 612, 648, 649, 650), (635, 639, 686, 644), (639, 641, 685, 686), (625, 617, 657, 658), (627, 620, 645, 646), (615, 626, 651, 654), (620, 618, 643, 645), (632, 640, 682, 683), (699, 700, 579, 580), (662, 663, 587, 588), (690, 689, 583, 584), (679, 577, 674, 676, 677, 675, 678, 680), (700, 701, 610, 579), (677, 676, 598, 599), (674, 577, 667, 669, 671, 672, 670, 673), (710, 711, 607, 608), (678, 675, 600, 601), (703, 704, 710, 608, 609), (701, 703, 609, 610), (714, 679, 603, 604), (675, 677, 599, 600), (713, 714, 604, 605), (691, 690, 584, 585), (663, 692, 586, 587), (668, 666, 591, 592), (711, 712, 606, 607), (672, 671, 594, 595), (671, 669, 593, 594), (665, 664, 589, 590), (704, 577, 679, 714, 713, 712, 711, 710), (692, 691, 585, 586), (712, 713, 605, 606), (688, 687, 702, 581, 582), (670, 672, 595, 596), (666, 665, 590, 591), (655, 578, 660, 661, 659, 656, 658, 657), (664, 662, 588, 589), (702, 699, 580, 581), (676, 674, 673, 597, 598), (673, 670, 596, 597), (644, 578, 649, 648, 647, 646, 645, 643), (680, 678, 601, 602), (649, 578, 655, 654, 651, 653, 652, 650), (681, 578, 644, 686, 685, 684, 683, 682), (689, 688, 582, 583), (679, 680, 602, 603), (669, 667, 668, 592, 593), (715, 738, 716), (716, 738, 717), (717, 738, 718), (718, 738, 719), (719, 738, 720), (720, 738, 721), (721, 738, 722), (722, 738, 723), (723, 738, 724), (724, 738, 725), (725, 738, 726), (726, 738, 727), (727, 738, 728), (728, 738, 729), (729, 738, 730), (730, 738, 731), (731, 738, 732), (732, 738, 733), (733, 738, 734), (734, 738, 735), (735, 738, 736), (736, 738, 737), (737, 738, 739), (739, 738, 740), (740, 738, 741), (741, 738, 742), (742, 738, 743), (743, 738, 744), (744, 738, 745), (745, 738, 746), (746, 738, 747), (747, 738, 715), (715, 716, 717, 718, 719, 720, 721, 722, 723, 761, 759, 762, 776, 774, 760, 778, 779, 749, 750, 751, 765, 764, 766, 777, 773, 771, 740, 741, 742, 743, 744, 745, 746, 747), (740, 771, 754, 752, 753, 755, 772, 758, 756, 757, 763, 775, 768, 769, 748, 770, 767, 761, 723, 724, 725, 726, 727, 728, 729, 730, 731, 732, 733, 734, 735, 736, 737, 739), (780, 803, 781), (781, 803, 782), (782, 803, 783), (783, 803, 784), (784, 803, 785), (785, 803, 786), (786, 803, 787), (787, 803, 788), (788, 803, 789), (789, 803, 790), (790, 803, 791), (791, 803, 792), (792, 803, 793), (793, 803, 794), (794, 803, 795), (795, 803, 796), (796, 803, 797), (797, 803, 798), (798, 803, 799), (799, 803, 800), (800, 803, 801), (801, 803, 802), (802, 803, 804), (804, 803, 805), (805, 803, 806), (806, 803, 807), (807, 803, 808), (808, 803, 809), (809, 803, 810), (810, 803, 811), (811, 803, 812), (812, 803, 780), (780, 781, 782, 783, 784, 785, 786, 787, 788, 835, 833, 832, 834, 841, 842, 826, 821, 820, 822, 838, 819, 817, 816, 818, 836, 839, 805, 806, 807, 808, 809, 810, 811, 812), (805, 839, 843, 831, 828, 829, 837, 813, 815, 814, 830, 844, 825, 824, 840, 827, 823, 835, 788, 789, 790, 791, 792, 793, 794, 795, 796, 797, 798, 799, 800, 801, 802, 804)])
_uv = me_icosphere.uv_layers.new(name='UVMap')
_uv.uv.foreach_set('vector', [0.09557, 0.5868, 0.126, 0.6569, 0.0502, 0.614, 0.09557, 0.5868, 0.0502, 0.614, 0.05183, 0.5247, 0.251, 0.5868, 0.1744, 0.5942, 0.2135, 0.524, 0.2142, 0.5245, 0.2163, 0.5254, 0.2186, 0.5259, 0.2209, 0.5257, 0.2231, 0.5251, 0.2249, 0.5242, 0.4899, 0.2731, 0.4165, 0.2423, 0.4951, 0.1973, 0.8025, 0.6368, 0.7255, 0.6469, 0.7562, 0.5741, 0.3624, 0.5453, 0.3551, 0.4723, 0.4268, 0.4967, 0.09557, 0.5868, 0.05183, 0.5247, 0.1286, 0.5125, 0.3563, 0.191, 0.355, 0.123, 0.3554, 0.123, 0.3573, 0.1224, 0.3592, 0.1213, 0.3609, 0.1198, 0.3623, 0.118, 0.3635, 0.1158, 0.4165, 0.1491, 0.4899, 0.2731, 0.4951, 0.1973, 0.519, 0.2117, 0.5178, 0.2138, 0.5169, 0.2161, 0.5165, 0.2184, 0.5166, 0.2206, 0.517, 0.2227, 0.5179, 0.2246, 0.5192, 0.2262, 0.5207, 0.2274, 0.5226, 0.2283, 0.5246, 0.2287, 0.5268, 0.2286, 0.529, 0.2281, 0.5312, 0.2272, 0.5332, 0.2259, 0.5351, 0.2242, 0.5366, 0.2223, 0.5605, 0.2366, 0.8025, 0.6368, 0.7562, 0.5741, 0.834, 0.5696, 0.8342, 0.572, 0.8348, 0.5742, 0.836, 0.5763, 0.8375, 0.578, 0.8394, 0.5794, 0.8398, 0.5796, 0.3624, 0.5453, 0.4268, 0.4967, 0.4268, 0.5907, 0.7201, 0.07036, 0.7997, 0.05542, 0.7606, 0.1339, 0.664, 0.2144, 0.6772, 0.141, 0.7276, 0.2185, 0.7179, 0.5024, 0.6671, 0.4798, 0.7421, 0.4316, 0.8722, 0.4935, 0.7972, 0.4899, 0.8328, 0.4264, 0.497, 0.6259, 0.5059, 0.544, 0.5623, 0.5963, 0.8501, 0.1329, 0.8725, 0.217, 0.8163, 0.2046, 0.8167, 0.2036, 0.8171, 0.2011, 0.817, 0.1987, 0.8166, 0.1965, 0.8157, 0.1944, 0.8144, 0.1926, 0.8128, 0.1912, 0.5623, 0.5963, 0.5059, 0.544, 0.5623, 0.5023, 0.5059, 0.544, 0.497, 0.466, 0.5623, 0.5023, 0.8725, 0.217, 0.7967, 0.2699, 0.8044, 0.2129, 0.8062, 0.2127, 0.8085, 0.2119, 0.8106, 0.2109, 0.8126, 0.2094, 0.8143, 0.2077, 0.8157, 0.2058, 0.8163, 0.2046, 0.8328, 0.4264, 0.7972, 0.4899, 0.7421, 0.4316, 0.7972, 0.4899, 0.7179, 0.5024, 0.7421, 0.4316, 0.7967, 0.2699, 0.7276, 0.2185, 0.7935, 0.2048, 0.7935, 0.2052, 0.7944, 0.2072, 0.7956, 0.209, 0.7973, 0.2105, 0.7993, 0.2117, 0.8015, 0.2125, 0.8039, 0.2129, 0.8044, 0.2129, 0.7967, 0.2699, 0.7134, 0.2771, 0.7276, 0.2185, 0.5605, 0.1434, 0.4899, 0.1145, 0.5223, 0.06187, 0.7276, 0.2185, 0.7606, 0.1339, 0.7987, 0.1914, 0.7974, 0.1922, 0.7957, 0.1939, 0.7943, 0.1958, 0.7934, 0.198, 0.793, 0.2004, 0.793, 0.2029, 0.7935, 0.2048, 0.7276, 0.2185, 0.6772, 0.141, 0.7606, 0.1339, 0.6772, 0.141, 0.7201, 0.07036, 0.7606, 0.1339, 0.7606, 0.1339, 0.8501, 0.1329, 0.8128, 0.1912, 0.8108, 0.1899, 0.8085, 0.1891, 0.8062, 0.1888, 0.8038, 0.1889, 0.8016, 0.1896, 0.7994, 0.1908, 0.7987, 0.1914, 0.7606, 0.1339, 0.7997, 0.05542, 0.8501, 0.1329, 0.7997, 0.05542, 0.8725, 0.06877, 0.8501, 0.1329, 0.4268, 0.5907, 0.5059, 0.544, 0.497, 0.6259, 0.4268, 0.5907, 0.4268, 0.4967, 0.5059, 0.544, 0.4268, 0.4967, 0.497, 0.466, 0.5059, 0.544, 0.7562, 0.5741, 0.7179, 0.5024, 0.7972, 0.4899, 0.6758, 0.5679, 0.6671, 0.4798, 0.7179, 0.5024, 0.5605, 0.2366, 0.5366, 0.2223, 0.5374, 0.2199, 0.5379, 0.2174, 0.538, 0.2149, 0.5377, 0.2125, 0.537, 0.2102, 0.536, 0.2082, 0.5346, 0.2066, 0.533, 0.2053, 0.5312, 0.2045, 0.5292, 0.2042, 0.5272, 0.2043, 0.5252, 0.205, 0.5233, 0.2061, 0.5216, 0.2076, 0.5202, 0.2095, 0.519, 0.2117, 0.4951, 0.1973, 0.5605, 0.1434, 0.4951, 0.1973, 0.4899, 0.1145, 0.5605, 0.1434, 0.4165, 0.1491, 0.4333, 0.06535, 0.4899, 0.1145, 0.4165, 0.1491, 0.3635, 0.1158, 0.3649, 0.1138, 0.3659, 0.1116, 0.3665, 0.1094, 0.3667, 0.1072, 0.3663, 0.1051, 0.3659, 0.1039, 0.4333, 0.06535, 0.1286, 0.5125, 0.09736, 0.443, 0.173, 0.4478, 0.1286, 0.5125, 0.05183, 0.5247, 0.09736, 0.443, 0.4343, 0.6717, 0.497, 0.6259, 0.5181, 0.6752, 0.4268, 0.4967, 0.4332, 0.4357, 0.4356, 0.4358, 0.438, 0.4355, 0.4403, 0.4347, 0.4423, 0.4337, 0.444, 0.4323, 0.4442, 0.432, 0.497, 0.466, 0.4268, 0.4967, 0.3551, 0.4723, 0.4231, 0.4322, 0.4237, 0.4332, 0.425, 0.4344, 0.4267, 0.4353, 0.4287, 0.4359, 0.4309, 0.436, 0.4332, 0.4357, 0.8722, 0.6384, 0.8025, 0.6368, 0.8398, 0.5796, 0.8413, 0.5803, 0.8432, 0.5807, 0.8454, 0.5806, 0.8475, 0.5801, 0.8497, 0.5792, 0.8504, 0.5787, 0.7562, 0.5741, 0.6758, 0.5679, 0.7179, 0.5024, 0.7562, 0.5741, 0.7255, 0.6469, 0.6758, 0.5679, 0.7255, 0.6469, 0.6658, 0.6262, 0.6758, 0.5679, 0.4951, 0.1973, 0.4165, 0.1491, 0.4899, 0.1145, 0.4951, 0.1973, 0.4165, 0.2423, 0.4165, 0.1491, 0.4165, 0.2423, 0.3563, 0.191, 0.4165, 0.1491, 0.1744, 0.5942, 0.09557, 0.5868, 0.1286, 0.5125, 0.4343, 0.6717, 0.4315, 0.6421, 0.4339, 0.6417, 0.4362, 0.6409, 0.4382, 0.6397, 0.44, 0.6382, 0.4414, 0.6365, 0.4424, 0.6345, 0.4429, 0.6324, 0.4429, 0.6302, 0.4425, 0.6281, 0.4416, 0.6261, 0.4403, 0.6243, 0.4386, 0.6228, 0.4366, 0.6216, 0.4343, 0.6207, 0.4319, 0.6203, 0.4295, 0.6203, 0.4268, 0.5907, 0.497, 0.6259, 0.4343, 0.6717, 0.3551, 0.6244, 0.4268, 0.5907, 0.4295, 0.6203, 0.4272, 0.6203, 0.425, 0.6207, 0.423, 0.6215, 0.4214, 0.6227, 0.42, 0.6242, 0.4191, 0.626, 0.4186, 0.628, 0.4186, 0.6301, 0.419, 0.6323, 0.4199, 0.6344, 0.4211, 0.6364, 0.4228, 0.6382, 0.4247, 0.6397, 0.4269, 0.6409, 0.4292, 0.6417, 0.4315, 0.6421, 0.3551, 0.6244, 0.3624, 0.5453, 0.4268, 0.5907, 0.1668, 0.1202, 0.08251, 0.1191, 0.141, 0.06493, 0.1668, 0.1202, 0.1136, 0.1967, 0.08251, 0.1191, 0.1136, 0.1967, 0.05056, 0.1952, 0.08251, 0.1191, 0.1136, 0.1967, 0.08251, 0.2717, 0.05056, 0.1952, 0.1136, 0.1967, 0.1668, 0.2728, 0.08251, 0.2717, 0.1668, 0.2728, 0.141, 0.3246, 0.08251, 0.2717, 0.4333, 0.3094, 0.4165, 0.2423, 0.4899, 0.2731, 0.1668, 0.2728, 0.2528, 0.2433, 0.2216, 0.3183, 0.3548, 0.2611, 0.3563, 0.191, 0.4165, 0.2423, 0.2216, 0.07126, 0.1668, 0.1202, 0.141, 0.06493, 0.2216, 0.07126, 0.2528, 0.1489, 0.1668, 0.1202, 0.2528, 0.1489, 0.2032, 0.1894, 0.203, 0.189, 0.2012, 0.1872, 0.1993, 0.1858, 0.197, 0.1848, 0.1947, 0.1843, 0.1924, 0.1842, 0.1901, 0.1847, 0.1897, 0.1849, 0.1668, 0.1202, 0.2173, 0.6569, 0.1744, 0.5942, 0.251, 0.5868, 0.2173, 0.6569, 0.126, 0.6569, 0.1744, 0.5942, 0.126, 0.6569, 0.09557, 0.5868, 0.1744, 0.5942, 0.8508, 0.557, 0.8491, 0.5562, 0.8468, 0.5557, 0.8446, 0.5557, 0.8424, 0.5562, 0.8405, 0.5572, 0.8398, 0.5577, 0.7972, 0.4899, 0.8722, 0.4935, 0.8398, 0.5577, 0.8385, 0.5586, 0.8367, 0.5603, 0.8353, 0.5623, 0.8344, 0.5646, 0.8339, 0.5671, 0.834, 0.5696, 0.7562, 0.5741, 0.7972, 0.4899, 0.2125, 0.5023, 0.2122, 0.5025, 0.2103, 0.504, 0.2088, 0.5058, 0.2077, 0.5079, 0.2071, 0.5101, 0.207, 0.5125, 0.1286, 0.5125, 0.173, 0.4478, 0.207, 0.5125, 0.2071, 0.515, 0.2077, 0.5175, 0.2088, 0.5197, 0.2103, 0.5217, 0.2122, 0.5233, 0.2135, 0.524, 0.1744, 0.5942, 0.1286, 0.5125, 0.2235, 0.5027, 0.2228, 0.5023, 0.2205, 0.5014, 0.2183, 0.501, 0.2161, 0.5011, 0.214, 0.5015, 0.2125, 0.5023, 0.173, 0.4478, 0.2452, 0.443, 0.1897, 0.1849, 0.1878, 0.1856, 0.1858, 0.187, 0.184, 0.1887, 0.1826, 0.1907, 0.1817, 0.193, 0.1813, 0.1955, 0.1813, 0.197, 0.1136, 0.1967, 0.1668, 0.1202, 0.2032, 0.2043, 0.204, 0.2031, 0.2049, 0.2008, 0.2054, 0.1983, 0.2054, 0.1959, 0.205, 0.1934, 0.2042, 0.1911, 0.2032, 0.1894, 0.2528, 0.1489, 0.2528, 0.2433, 0.1896, 0.209, 0.1919, 0.2096, 0.1943, 0.2096, 0.1966, 0.2091, 0.1988, 0.2082, 0.2009, 0.2069, 0.2026, 0.2051, 0.2032, 0.2043, 0.2528, 0.2433, 0.1668, 0.2728, 0.1813, 0.197, 0.1812, 0.198, 0.1816, 0.2004, 0.1824, 0.2027, 0.1837, 0.2048, 0.1854, 0.2066, 0.1874, 0.208, 0.1896, 0.209, 0.1668, 0.2728, 0.1136, 0.1967, 0.7368, 0.3517, 0.7447, 0.3441, 0.7453, 0.3453, 0.7461, 0.3476, 0.7464, 0.35, 0.7464, 0.3525, 0.7461, 0.355, 0.7453, 0.3573, 0.7445, 0.359, 0.7368, 0.3517, 0.7321, 0.3394, 0.7341, 0.3389, 0.7362, 0.3388, 0.7384, 0.3393, 0.7405, 0.3402, 0.7424, 0.3415, 0.7441, 0.3433, 0.7447, 0.3441, 0.7368, 0.3517, 0.7242, 0.3515, 0.7241, 0.3505, 0.7244, 0.348, 0.7251, 0.3457, 0.7263, 0.3436, 0.7279, 0.3418, 0.7299, 0.3404, 0.7321, 0.3394, 0.7368, 0.3517, 0.7318, 0.3636, 0.73, 0.3628, 0.728, 0.3615, 0.7264, 0.3598, 0.7251, 0.3577, 0.7244, 0.3554, 0.724, 0.353, 0.7242, 0.3515, 0.3667, 0.7749, 0.3667, 0.9289, 0.3646, 0.9293, 0.3646, 0.7752, 0.234, 0.75, 0.234, 0.9057, 0.2322, 0.9054, 0.2322, 0.7498, 0.2322, 0.7498, 0.2322, 0.9054, 0.2302, 0.9051, 0.2302, 0.7496, 0.2302, 0.7496, 0.2302, 0.9051, 0.2279, 0.9047, 0.2279, 0.7495, 0.2279, 0.7495, 0.2279, 0.9047, 0.226, 0.9043, 0.2255, 0.9044, 0.2255, 0.7494, 0.2255, 0.7494, 0.2255, 0.9044, 0.2231, 0.9048, 0.2231, 0.7495, 0.2231, 0.7495, 0.2231, 0.9048, 0.2207, 0.9051, 0.2207, 0.7495, 0.2207, 0.7495, 0.2207, 0.9051, 0.2185, 0.9053, 0.2185, 0.7497, 0.2185, 0.7497, 0.2185, 0.9053, 0.2166, 0.9055, 0.2166, 0.7499, 0.2166, 0.7499, 0.2166, 0.9055, 0.215, 0.9055, 0.215, 0.7502, 0.5874, 0.7745, 0.5874, 0.9275, 0.5856, 0.9275, 0.5856, 0.7749, 0.5856, 0.7749, 0.5856, 0.9275, 0.5852, 0.9274, 0.5835, 0.928, 0.5835, 0.7752, 0.5835, 0.7752, 0.5835, 0.928, 0.5812, 0.9285, 0.5812, 0.7753, 0.5812, 0.7753, 0.5812, 0.9285, 0.5788, 0.9287, 0.5788, 0.7754, 0.5788, 0.7754, 0.5788, 0.9287, 0.5764, 0.9287, 0.5764, 0.7754, 0.5764, 0.7754, 0.5764, 0.9287, 0.574, 0.9283, 0.574, 0.7752, 0.574, 0.7752, 0.574, 0.9283, 0.5719, 0.9277, 0.5719, 0.775, 0.3251, 0.7753, 0.3251, 0.9319, 0.324, 0.9316, 0.3233, 0.9318, 0.3233, 0.7753, 0.3233, 0.7753, 0.3233, 0.9318, 0.3211, 0.9322, 0.3211, 0.7753, 0.3211, 0.7753, 0.3211, 0.9322, 0.3188, 0.9324, 0.3188, 0.7753, 0.3188, 0.7753, 0.3188, 0.9324, 0.3164, 0.9325, 0.3164, 0.7753, 0.3164, 0.7753, 0.3164, 0.9325, 0.314, 0.9323, 0.314, 0.7753, 0.314, 0.7753, 0.314, 0.9323, 0.3117, 0.9321, 0.3117, 0.7753, 0.3117, 0.7753, 0.3117, 0.9321, 0.3096, 0.9316, 0.3096, 0.7753, 0.3096, 0.7753, 0.3096, 0.9316, 0.3077, 0.9321, 0.3077, 0.7753, 0.3818, 0.7757, 0.3818, 0.9295, 0.3802, 0.9294, 0.3802, 0.7753, 0.3802, 0.7753, 0.3802, 0.9294, 0.3783, 0.9292, 0.3783, 0.775, 0.3783, 0.775, 0.3783, 0.9292, 0.3761, 0.929, 0.3761, 0.7748, 0.3761, 0.7748, 0.3761, 0.929, 0.3738, 0.9286, 0.3738, 0.7747, 0.3738, 0.7747, 0.3738, 0.9286, 0.3713, 0.9282, 0.3713, 0.7747, 0.3713, 0.7747, 0.3713, 0.9282, 0.3704, 0.9281, 0.3689, 0.9284, 0.3689, 0.7748, 0.3689, 0.7748, 0.3689, 0.9284, 0.3667, 0.9289, 0.3667, 0.7749, 0.618, 0.3502, 0.6184, 0.3478, 0.6194, 0.3455, 0.6207, 0.3434, 0.6224, 0.3417, 0.6244, 0.3403, 0.6266, 0.3393, 0.6289, 0.3388, 0.6313, 0.3388, 0.6336, 0.3393, 0.6358, 0.3403, 0.6378, 0.3417, 0.6395, 0.3434, 0.6408, 0.3455, 0.6418, 0.3478, 0.6422, 0.3503, 0.6422, 0.3528, 0.6418, 0.3552, 0.6408, 0.3575, 0.6395, 0.3596, 0.6378, 0.3613, 0.6358, 0.3627, 0.6336, 0.3637, 0.6313, 0.3642, 0.6289, 0.3642, 0.6266, 0.3637, 0.6244, 0.3627, 0.6224, 0.3613, 0.6207, 0.3596, 0.6194, 0.3575, 0.6184, 0.3552, 0.618, 0.3527, 0.6962, 0.3402, 0.6982, 0.3393, 0.7004, 0.3388, 0.7026, 0.3389, 0.7048, 0.3394, 0.7069, 0.3404, 0.7087, 0.3418, 0.7103, 0.3436, 0.7115, 0.3457, 0.7124, 0.348, 0.7128, 0.3505, 0.7128, 0.3529, 0.7124, 0.3554, 0.7115, 0.3577, 0.7103, 0.3597, 0.7087, 0.3615, 0.7069, 0.3628, 0.7048, 0.3637, 0.7026, 0.3642, 0.7004, 0.3641, 0.6982, 0.3636, 0.6962, 0.3626, 0.6943, 0.3612, 0.6927, 0.3594, 0.6915, 0.3573, 0.6906, 0.355, 0.6902, 0.3526, 0.6902, 0.3501, 0.6906, 0.3476, 0.6915, 0.3453, 0.6927, 0.3433, 0.6943, 0.3416, 0.4843, 0.7689, 0.4866, 0.7692, 0.4866, 0.8994, 0.4843, 0.8993, 0.9329, 0.03301, 0.9352, 0.03325, 0.9352, 0.1646, 0.9329, 0.1646, 0.9649, 0.7355, 0.9665, 0.7356, 0.9665, 0.8648, 0.9649, 0.8644, 0.956, 0.7346, 0.9584, 0.7347, 0.9584, 0.8638, 0.956, 0.8638, 0.4795, 0.7689, 0.4819, 0.7688, 0.4819, 0.8992, 0.4795, 0.8992, 0.9792, 0.7356, 0.9806, 0.7359, 0.9816, 0.7357, 0.9816, 0.8636, 0.9792, 0.8635, 0.4772, 0.7693, 0.4795, 0.7689, 0.4795, 0.8992, 0.4772, 0.8993, 0.9863, 0.7349, 0.9884, 0.7346, 0.9884, 0.8631, 0.9863, 0.8633, 0.473, 0.7696, 0.475, 0.7699, 0.475, 0.8995, 0.473, 0.8997, 0.4714, 0.7696, 0.473, 0.7696, 0.473, 0.8997, 0.4714, 0.8999, 0.6785, 0.3513, 0.6658, 0.3514, 0.67, 0.3393, 0.6722, 0.3403, 0.6743, 0.3417, 0.676, 0.3435, 0.6773, 0.3455, 0.6781, 0.3478, 0.6785, 0.3503, 0.475, 0.7699, 0.4772, 0.7693, 0.4772, 0.8993, 0.475, 0.8995, 0.4819, 0.7688, 0.4843, 0.7689, 0.4843, 0.8993, 0.4819, 0.8992, 0.9423, 0.03309, 0.9445, 0.03295, 0.9445, 0.1647, 0.9423, 0.1646, 0.9747, 0.7347, 0.9768, 0.7351, 0.9768, 0.8634, 0.9747, 0.8631, 0.6566, 0.3591, 0.6658, 0.3514, 0.6703, 0.3635, 0.6698, 0.3637, 0.6675, 0.3641, 0.6652, 0.3641, 0.6629, 0.3637, 0.6606, 0.3627, 0.6586, 0.3613, 0.6569, 0.3595, 0.7318, 0.3636, 0.7368, 0.3517, 0.7445, 0.359, 0.7442, 0.3594, 0.7425, 0.3612, 0.7405, 0.3626, 0.7384, 0.3636, 0.7363, 0.3641, 0.7342, 0.3642, 0.7321, 0.3638, 0.9607, 0.7352, 0.9625, 0.7357, 0.9629, 0.7356, 0.9629, 0.8641, 0.9607, 0.8639, 0.984, 0.7353, 0.9863, 0.7349, 0.9863, 0.8633, 0.984, 0.8635, 0.9376, 0.03366, 0.9381, 0.03377, 0.94, 0.0334, 0.94, 0.1646, 0.9376, 0.1646, 0.9352, 0.03325, 0.9376, 0.03366, 0.9376, 0.1646, 0.9352, 0.1646, 0.4866, 0.7692, 0.4887, 0.7698, 0.4887, 0.8996, 0.4866, 0.8994, 0.9536, 0.7347, 0.956, 0.7346, 0.956, 0.8638, 0.9536, 0.8639, 0.9584, 0.7347, 0.9607, 0.7352, 0.9607, 0.8639, 0.9584, 0.8638, 0.9816, 0.7357, 0.984, 0.7353, 0.984, 0.8635, 0.9816, 0.8636, 0.9445, 0.03295, 0.9464, 0.03299, 0.9464, 0.1647, 0.9445, 0.1647, 0.94, 0.0334, 0.9423, 0.03309, 0.9423, 0.1646, 0.94, 0.1646, 0.9289, 0.03304, 0.9308, 0.03294, 0.9308, 0.1647, 0.9289, 0.1647, 0.6564, 0.3442, 0.6658, 0.3514, 0.6566, 0.3591, 0.6556, 0.3574, 0.6548, 0.3551, 0.6543, 0.3527, 0.6543, 0.3502, 0.6548, 0.3478, 0.6557, 0.3455, 0.4887, 0.7698, 0.4894, 0.7701, 0.4905, 0.7699, 0.4905, 0.8998, 0.4887, 0.8996, 0.9308, 0.03294, 0.9329, 0.03301, 0.9329, 0.1646, 0.9308, 0.1647, 0.9513, 0.735, 0.9536, 0.7347, 0.9536, 0.8639, 0.9513, 0.864, 0.9884, 0.7346, 0.9902, 0.7343, 0.9902, 0.8627, 0.9884, 0.8631, 0.9492, 0.7356, 0.9513, 0.735, 0.9513, 0.864, 0.9492, 0.8643, 0.6703, 0.3635, 0.6658, 0.3514, 0.6785, 0.3513, 0.6785, 0.3528, 0.6781, 0.3552, 0.6772, 0.3575, 0.6758, 0.3596, 0.6741, 0.3613, 0.6721, 0.3627, 0.9768, 0.7351, 0.9792, 0.7356, 0.9792, 0.8635, 0.9768, 0.8634, 0.67, 0.3393, 0.6658, 0.3514, 0.6564, 0.3442, 0.657, 0.3434, 0.6588, 0.3416, 0.6608, 0.3403, 0.663, 0.3393, 0.6653, 0.3388, 0.6677, 0.3388, 0.9629, 0.7356, 0.9649, 0.7355, 0.9649, 0.8644, 0.9629, 0.8641, 0.6531, 0.8328, 0.6609, 0.7282, 0.6573, 0.8331, 0.6573, 0.8331, 0.6609, 0.7282, 0.6609, 0.8331, 0.7908, 0.827, 0.8248, 0.7282, 0.7948, 0.8282, 0.7948, 0.8282, 0.8248, 0.7282, 0.7992, 0.8293, 0.7992, 0.8293, 0.8248, 0.7282, 0.8039, 0.8304, 0.8039, 0.8304, 0.8248, 0.7282, 0.8086, 0.8313, 0.8086, 0.8313, 0.8248, 0.7282, 0.8133, 0.8321, 0.8133, 0.8321, 0.8248, 0.7282, 0.8176, 0.8327, 0.8176, 0.8327, 0.8248, 0.7282, 0.8215, 0.833, 0.8215, 0.833, 0.8248, 0.7282, 0.8248, 0.8332, 0.2767, 0.7347, 0.2767, 0.8319, 0.2733, 0.7361, 0.2733, 0.7361, 0.2767, 0.8319, 0.2692, 0.7375, 0.2692, 0.7375, 0.2767, 0.8319, 0.2648, 0.7387, 0.2648, 0.7387, 0.2767, 0.8319, 0.2601, 0.7398, 0.2601, 0.7398, 0.2767, 0.8319, 0.2553, 0.7406, 0.2553, 0.7406, 0.2767, 0.8319, 0.2507, 0.7412, 0.2507, 0.7412, 0.2767, 0.8319, 0.2464, 0.7416, 0.1553, 0.7363, 0.1553, 0.8399, 0.1516, 0.7369, 0.1516, 0.7369, 0.1553, 0.8399, 0.1474, 0.7377, 0.1474, 0.7377, 0.1553, 0.8399, 0.1428, 0.7385, 0.1428, 0.7385, 0.1553, 0.8399, 0.1381, 0.7393, 0.1381, 0.7393, 0.1553, 0.8399, 0.1334, 0.7402, 0.1334, 0.7402, 0.1553, 0.8399, 0.1288, 0.741, 0.1288, 0.741, 0.1553, 0.8399, 0.1246, 0.7418, 0.1246, 0.7418, 0.1553, 0.8399, 0.121, 0.7425, 0.6235, 0.8257, 0.6609, 0.7282, 0.6266, 0.827, 0.6266, 0.827, 0.6609, 0.7282, 0.6303, 0.8283, 0.6303, 0.8283, 0.6609, 0.7282, 0.6345, 0.8295, 0.6345, 0.8295, 0.6609, 0.7282, 0.6391, 0.8306, 0.6391, 0.8306, 0.6609, 0.7282, 0.6438, 0.8316, 0.6438, 0.8316, 0.6609, 0.7282, 0.6485, 0.8323, 0.6485, 0.8323, 0.6609, 0.7282, 0.6531, 0.8328, 0.5559, 0.7765, 0.5549, 0.7814, 0.5531, 0.786, 0.5505, 0.7901, 0.5471, 0.7937, 0.5431, 0.7964, 0.5387, 0.7983, 0.534, 0.7993, 0.5292, 0.7993, 0.5304, 0.7866, 0.5328, 0.7866, 0.5352, 0.7862, 0.5374, 0.7852, 0.5393, 0.7838, 0.541, 0.7821, 0.5424, 0.78, 0.5433, 0.7777, 0.5437, 0.7752, 0.5437, 0.7727, 0.5433, 0.7703, 0.5424, 0.768, 0.541, 0.7659, 0.5393, 0.7641, 0.5374, 0.7628, 0.5352, 0.7618, 0.5328, 0.7613, 0.534, 0.7487, 0.5387, 0.7496, 0.5431, 0.7515, 0.5471, 0.7543, 0.5505, 0.7578, 0.5531, 0.762, 0.5549, 0.7666, 0.5559, 0.7715, 0.534, 0.7487, 0.5328, 0.7613, 0.5304, 0.7613, 0.5281, 0.7618, 0.5259, 0.7628, 0.5239, 0.7641, 0.5222, 0.7659, 0.5209, 0.768, 0.52, 0.7703, 0.5195, 0.7727, 0.5195, 0.7752, 0.52, 0.7777, 0.5209, 0.78, 0.5222, 0.782, 0.5239, 0.7838, 0.5259, 0.7852, 0.5281, 0.7862, 0.5304, 0.7866, 0.5292, 0.7993, 0.5245, 0.7983, 0.5201, 0.7964, 0.5162, 0.7936, 0.5128, 0.7901, 0.5101, 0.786, 0.5083, 0.7814, 0.5074, 0.7765, 0.5074, 0.7715, 0.5083, 0.7666, 0.5101, 0.762, 0.5128, 0.7578, 0.5162, 0.7543, 0.5201, 0.7515, 0.5245, 0.7496, 0.5292, 0.7486, 0.3968, 0.7745, 0.3968, 0.9202, 0.3945, 0.9201, 0.3945, 0.7742, 0.3945, 0.7742, 0.3945, 0.9201, 0.3923, 0.9199, 0.3923, 0.7737, 0.3923, 0.7737, 0.3923, 0.9199, 0.3905, 0.9195, 0.3905, 0.773, 0.897, 0.9043, 0.897, 0.7433, 0.8988, 0.743, 0.8988, 0.9043, 0.8988, 0.9043, 0.8988, 0.743, 0.9009, 0.7428, 0.9009, 0.9043, 0.9009, 0.9043, 0.9009, 0.7428, 0.9032, 0.7426, 0.9032, 0.9043, 0.9032, 0.9043, 0.9032, 0.7426, 0.9055, 0.7425, 0.9055, 0.9042, 0.9055, 0.9042, 0.9055, 0.7425, 0.908, 0.7425, 0.908, 0.9042, 0.908, 0.9042, 0.908, 0.7425, 0.9103, 0.7425, 0.9103, 0.9043, 0.9103, 0.9043, 0.9103, 0.7425, 0.9125, 0.7426, 0.9125, 0.9043, 0.9125, 0.9043, 0.9125, 0.7426, 0.9144, 0.7428, 0.9144, 0.9043, 0.9277, 0.5605, 0.9277, 0.4093, 0.9297, 0.41, 0.9297, 0.561, 0.9297, 0.561, 0.9297, 0.41, 0.9318, 0.4107, 0.9318, 0.5614, 0.9318, 0.5614, 0.9318, 0.4107, 0.9342, 0.4111, 0.9342, 0.5616, 0.9342, 0.5616, 0.9342, 0.4111, 0.9366, 0.4115, 0.9366, 0.5616, 0.9366, 0.5616, 0.9366, 0.4115, 0.939, 0.4116, 0.939, 0.5615, 0.939, 0.5615, 0.939, 0.4116, 0.9413, 0.4109, 0.9413, 0.5612, 0.9413, 0.5612, 0.9413, 0.4109, 0.9433, 0.41, 0.9433, 0.5608, 0.8879, 0.7429, 0.8879, 0.9022, 0.886, 0.9023, 0.886, 0.7426, 0.886, 0.7426, 0.886, 0.9023, 0.8839, 0.9025, 0.8839, 0.7425, 0.8839, 0.7425, 0.8839, 0.9025, 0.8816, 0.9027, 0.8816, 0.7423, 0.8816, 0.7423, 0.8816, 0.9027, 0.8792, 0.9029, 0.8792, 0.7423, 0.8792, 0.7423, 0.8792, 0.9029, 0.8768, 0.9031, 0.8768, 0.7423, 0.8768, 0.7423, 0.8768, 0.9031, 0.8745, 0.9032, 0.8745, 0.7424, 0.8745, 0.7424, 0.8745, 0.9032, 0.8723, 0.9033, 0.8723, 0.7426, 0.8723, 0.7426, 0.8723, 0.9033, 0.8704, 0.9034, 0.8704, 0.7428, 0.8704, 0.7428, 0.8704, 0.9034, 0.8689, 0.9035, 0.8689, 0.7431, 0.408, 0.7732, 0.408, 0.9206, 0.4061, 0.921, 0.4061, 0.7738, 0.4061, 0.7738, 0.4061, 0.921, 0.4039, 0.9211, 0.4039, 0.7743, 0.4039, 0.7743, 0.4039, 0.9211, 0.4016, 0.921, 0.4016, 0.7746, 0.4016, 0.7746, 0.4016, 0.921, 0.3992, 0.9207, 0.3992, 0.7746, 0.3992, 0.7746, 0.3992, 0.9207, 0.3968, 0.9202, 0.3968, 0.7745, 0.1175, 0.8858, 0.1175, 0.8833, 0.1179, 0.8808, 0.1186, 0.8785, 0.1197, 0.8765, 0.1212, 0.8748, 0.1228, 0.8734, 0.1247, 0.8725, 0.1266, 0.8721, 0.1286, 0.8722, 0.1306, 0.8727, 0.1324, 0.8737, 0.1341, 0.8752, 0.1355, 0.877, 0.1366, 0.8791, 0.1374, 0.8814, 0.1378, 0.8839, 0.1378, 0.8864, 0.1374, 0.8888, 0.1366, 0.8911, 0.1355, 0.8931, 0.1341, 0.8948, 0.1324, 0.8962, 0.1306, 0.8971, 0.1286, 0.8975, 0.1266, 0.8974, 0.1247, 0.8969, 0.1228, 0.8959, 0.1212, 0.8944, 0.1197, 0.8926, 0.1186, 0.8905, 0.1179, 0.8882, 0.0754, 0.8912, 0.07338, 0.8917, 0.07132, 0.8917, 0.0693, 0.8912, 0.0674, 0.8902, 0.06568, 0.8888, 0.06423, 0.887, 0.06308, 0.885, 0.06229, 0.8826, 0.06189, 0.8802, 0.06189, 0.8777, 0.06229, 0.8753, 0.06308, 0.873, 0.06423, 0.8709, 0.06568, 0.8691, 0.0674, 0.8678, 0.0693, 0.8668, 0.07132, 0.8664, 0.07338, 0.8664, 0.0754, 0.8669, 0.0773, 0.8679, 0.07901, 0.8693, 0.08047, 0.871, 0.08161, 0.8731, 0.0824, 0.8754, 0.0828, 0.8779, 0.0828, 0.8804, 0.0824, 0.8828, 0.08161, 0.8851, 0.08047, 0.8872, 0.07901, 0.8889, 0.0773, 0.8903, 0.9249, 0.8728, 0.9231, 0.8724, 0.9231, 0.7364, 0.9249, 0.7363, 0.4281, 0.9054, 0.4257, 0.9054, 0.4257, 0.7707, 0.4281, 0.7707, 0.4345, 0.9048, 0.4326, 0.9052, 0.4326, 0.7704, 0.4345, 0.7702, 0.9293, 0.8733, 0.927, 0.8731, 0.927, 0.7363, 0.9293, 0.7363, 0.5513, 0.8455, 0.5536, 0.845, 0.5536, 0.9683, 0.5513, 0.9686, 0.9872, 0.03261, 0.9896, 0.03223, 0.9896, 0.1592, 0.9872, 0.1591, 0.9317, 0.8734, 0.9293, 0.8733, 0.9293, 0.7363, 0.9317, 0.7363, 0.9942, 0.0321, 0.9961, 0.03235, 0.9961, 0.1603, 0.9942, 0.1598, 0.9386, 0.8733, 0.9365, 0.8734, 0.9365, 0.7363, 0.9386, 0.7363, 0.9365, 0.8734, 0.9341, 0.8734, 0.9341, 0.7363, 0.9365, 0.7363, 0.9341, 0.8734, 0.9317, 0.8734, 0.9317, 0.7363, 0.9341, 0.7363, 0.927, 0.8731, 0.9249, 0.8728, 0.9249, 0.7363, 0.927, 0.7363, 0.4189, 0.9044, 0.4171, 0.9039, 0.4171, 0.7701, 0.4189, 0.7704, 0.9825, 0.03317, 0.9848, 0.03318, 0.9848, 0.1592, 0.9825, 0.1595, 0.5558, 0.8443, 0.5577, 0.8435, 0.5577, 0.9672, 0.5558, 0.9678, 0.992, 0.03206, 0.9942, 0.0321, 0.9942, 0.1598, 0.992, 0.1594, 0.4233, 0.9052, 0.421, 0.9049, 0.421, 0.7705, 0.4233, 0.7707, 0.4257, 0.9054, 0.4233, 0.9052, 0.4233, 0.7707, 0.4257, 0.7707, 0.005129, 0.8796, 0.02524, 0.8832, 0.02488, 0.8856, 0.02414, 0.8879, 0.02305, 0.89, 0.02167, 0.8917, 0.02003, 0.893, 0.01821, 0.8939, 0.01627, 0.8943, 0.0143, 0.8942, 0.01235, 0.8936, 0.01051, 0.8925, 0.008858, 0.8911, 0.007445, 0.8892, 0.006329, 0.887, 0.005554, 0.8847, 0.005149, 0.8822, 0.5402, 0.8433, 0.5421, 0.8444, 0.5421, 0.9677, 0.5402, 0.967, 0.5489, 0.8459, 0.5513, 0.8455, 0.5513, 0.9686, 0.5489, 0.9687, 0.02524, 0.8832, 0.005129, 0.8796, 0.005918, 0.8773, 0.007062, 0.875, 0.008519, 0.8731, 0.01023, 0.8714, 0.01214, 0.8701, 0.01416, 0.8693, 0.01622, 0.8689, 0.01824, 0.8691, 0.02014, 0.8696, 0.02185, 0.8707, 0.02331, 0.8721, 0.02446, 0.8739, 0.02524, 0.876, 0.02565, 0.8783, 0.02565, 0.8807, 0.5536, 0.845, 0.5558, 0.8443, 0.5558, 0.9678, 0.5536, 0.9683, 0.8435, 0.3451, 0.8258, 0.3573, 0.8246, 0.355, 0.8239, 0.3527, 0.8235, 0.3502, 0.8236, 0.3478, 0.8241, 0.3456, 0.825, 0.3435, 0.8263, 0.3418, 0.8279, 0.3404, 0.8298, 0.3394, 0.8318, 0.3389, 0.8339, 0.3388, 0.8361, 0.3392, 0.8382, 0.3401, 0.8402, 0.3414, 0.842, 0.3431, 0.9896, 0.03223, 0.992, 0.03206, 0.992, 0.1594, 0.9896, 0.1592, 0.9805, 0.03334, 0.9825, 0.03317, 0.9825, 0.1595, 0.9805, 0.16, 0.421, 0.9049, 0.4189, 0.9044, 0.4189, 0.7704, 0.421, 0.7705, 0.4326, 0.9052, 0.4305, 0.9054, 0.4305, 0.7706, 0.4326, 0.7704, 0.5421, 0.8444, 0.5442, 0.8453, 0.5442, 0.9682, 0.5421, 0.9677, 0.4305, 0.9054, 0.4281, 0.9054, 0.4281, 0.7707, 0.4305, 0.7706, 0.9406, 0.8731, 0.9386, 0.8733, 0.9386, 0.7363, 0.9406, 0.7364, 0.5465, 0.846, 0.5489, 0.8459, 0.5489, 0.9687, 0.5465, 0.9685, 0.5442, 0.8453, 0.5465, 0.846, 0.5465, 0.9685, 0.5442, 0.9682, 0.9848, 0.03318, 0.9872, 0.03261, 0.9872, 0.1591, 0.9848, 0.1592, 0.4361, 0.9044, 0.4345, 0.9048, 0.4345, 0.7702, 0.4361, 0.7699, 0.8258, 0.3573, 0.8435, 0.3451, 0.8442, 0.3474, 0.8446, 0.3499, 0.8446, 0.3524, 0.8442, 0.3549, 0.8435, 0.3572, 0.8424, 0.3593, 0.841, 0.3611, 0.8393, 0.3625, 0.8375, 0.3635, 0.8356, 0.364, 0.8336, 0.364, 0.8317, 0.3635, 0.8299, 0.3625, 0.8282, 0.3611, 0.8268, 0.3594, 0.04804, 0.8805, 0.0522, 0.8926, 0.0504, 0.8933, 0.0481, 0.8938, 0.04581, 0.8938, 0.0436, 0.8932, 0.04155, 0.8921, 0.04091, 0.8916, 0.04804, 0.8805, 0.04091, 0.8916, 0.03957, 0.8908, 0.03781, 0.889, 0.03643, 0.887, 0.03551, 0.8847, 0.03506, 0.8822, 0.03511, 0.8797, 0.867, 0.352, 0.8707, 0.3617, 0.87, 0.3622, 0.8679, 0.3632, 0.8657, 0.3638, 0.8636, 0.3639, 0.8616, 0.3635, 0.8602, 0.3629, 0.867, 0.352, 0.8602, 0.3629, 0.8598, 0.3627, 0.8578, 0.3613, 0.8562, 0.3596, 0.8551, 0.3576, 0.8544, 0.3554, 0.8541, 0.353, 0.867, 0.352, 0.8541, 0.353, 0.854, 0.3505, 0.8544, 0.348, 0.8553, 0.3457, 0.8567, 0.3436, 0.8584, 0.3418, 0.8597, 0.341, 0.7655, 0.3636, 0.7635, 0.3627, 0.7617, 0.3612, 0.7601, 0.3595, 0.7589, 0.3574, 0.758, 0.3551, 0.7576, 0.3526, 0.7576, 0.3501, 0.758, 0.3477, 0.7589, 0.3454, 0.7601, 0.3433, 0.7617, 0.3416, 0.7635, 0.3402, 0.7655, 0.3393, 0.7677, 0.3388, 0.7699, 0.3389, 0.772, 0.3394, 0.7741, 0.3404, 0.7759, 0.3418, 0.7774, 0.3436, 0.7787, 0.3456, 0.7795, 0.348, 0.7799, 0.3504, 0.7799, 0.3529, 0.7795, 0.3553, 0.7787, 0.3576, 0.7774, 0.3597, 0.7759, 0.3614, 0.7741, 0.3628, 0.772, 0.3637, 0.7699, 0.3642, 0.7677, 0.3642, 0.9594, 0.03134, 0.9618, 0.03122, 0.9618, 0.1538, 0.9594, 0.1536, 0.3424, 0.8989, 0.3401, 0.899, 0.3401, 0.7691, 0.3424, 0.7688, 0.9618, 0.03122, 0.9642, 0.03128, 0.9642, 0.154, 0.9618, 0.1538, 0.7934, 0.3595, 0.7922, 0.3574, 0.7914, 0.3551, 0.791, 0.3526, 0.791, 0.3501, 0.7914, 0.3477, 0.7922, 0.3454, 0.7934, 0.3433, 0.7949, 0.3416, 0.7967, 0.3402, 0.7987, 0.3393, 0.8008, 0.3388, 0.803, 0.3389, 0.8051, 0.3394, 0.8071, 0.3404, 0.8088, 0.3418, 0.8104, 0.3436, 0.8116, 0.3456, 0.8124, 0.348, 0.8128, 0.3504, 0.8128, 0.3529, 0.8124, 0.3553, 0.8116, 0.3576, 0.8104, 0.3597, 0.8088, 0.3614, 0.8071, 0.3628, 0.8051, 0.3637, 0.803, 0.3642, 0.8008, 0.3642, 0.7987, 0.3636, 0.7967, 0.3627, 0.7949, 0.3612, 0.9642, 0.03128, 0.9666, 0.03152, 0.9666, 0.1542, 0.9642, 0.154, 0.9654, 0.226, 0.9675, 0.2267, 0.9675, 0.3356, 0.9654, 0.335, 0.3551, 0.8997, 0.3536, 0.8994, 0.3536, 0.7696, 0.3551, 0.7697, 0.9666, 0.03152, 0.9687, 0.03192, 0.9687, 0.1544, 0.9666, 0.1542, 0.9583, 0.2255, 0.9607, 0.2254, 0.9607, 0.3341, 0.9583, 0.3346, 0.9631, 0.2256, 0.9654, 0.226, 0.9654, 0.335, 0.9631, 0.3345, 0.9687, 0.03192, 0.9707, 0.03247, 0.9707, 0.1551, 0.9694, 0.1545, 0.9687, 0.1544, 0.338, 0.8992, 0.3361, 0.8995, 0.3361, 0.7691, 0.338, 0.7691, 0.9538, 0.2266, 0.9559, 0.2259, 0.9559, 0.3352, 0.9538, 0.3358, 0.9707, 0.03247, 0.9723, 0.03315, 0.9723, 0.1561, 0.9707, 0.1551, 0.9607, 0.2254, 0.9631, 0.2256, 0.9631, 0.3345, 0.9607, 0.3341, 0.9559, 0.2259, 0.9583, 0.2255, 0.9583, 0.3346, 0.9559, 0.3352, 0.9571, 0.03164, 0.9594, 0.03134, 0.9594, 0.1536, 0.9575, 0.1535, 0.9571, 0.1536, 0.9329, 0.3402, 0.9306, 0.3406, 0.9306, 0.227, 0.9329, 0.2265, 0.3472, 0.8989, 0.3448, 0.8989, 0.3448, 0.7687, 0.3472, 0.7689, 0.9519, 0.2274, 0.9538, 0.2266, 0.9538, 0.3358, 0.9519, 0.3366, 0.3448, 0.8989, 0.3424, 0.8989, 0.3424, 0.7688, 0.3448, 0.7687, 0.94, 0.3404, 0.9377, 0.3401, 0.9377, 0.2267, 0.94, 0.2267, 0.3517, 0.8992, 0.3495, 0.899, 0.3495, 0.7693, 0.3513, 0.7699, 0.3517, 0.7698, 0.3361, 0.8995, 0.3346, 0.8998, 0.3346, 0.7693, 0.3361, 0.7691, 0.9306, 0.3406, 0.9285, 0.3412, 0.9285, 0.2279, 0.9306, 0.227, 0.3401, 0.899, 0.338, 0.8992, 0.338, 0.7691, 0.3393, 0.7693, 0.3401, 0.7691, 0.9377, 0.3401, 0.9352, 0.34, 0.9352, 0.2264, 0.9377, 0.2267, 0.9352, 0.34, 0.9329, 0.3402, 0.9329, 0.2265, 0.9352, 0.2264, 0.3536, 0.8994, 0.3517, 0.8992, 0.3517, 0.7698, 0.3536, 0.7696, 0.9441, 0.3418, 0.9422, 0.341, 0.9422, 0.2271, 0.9441, 0.2278, 0.3495, 0.899, 0.3472, 0.8989, 0.3472, 0.7689, 0.3495, 0.7693, 0.9422, 0.341, 0.94, 0.3404, 0.94, 0.2267, 0.9422, 0.2271, 0.955, 0.03209, 0.9571, 0.03164, 0.9571, 0.1536, 0.955, 0.1545, 0.4519, 0.7731, 0.4543, 0.7731, 0.4543, 0.9195, 0.4519, 0.9194, 0.9553, 0.4072, 0.9576, 0.4079, 0.9576, 0.5433, 0.9553, 0.5429, 0.9647, 0.4072, 0.9668, 0.4068, 0.9668, 0.5421, 0.9647, 0.5428, 0.5968, 0.7766, 0.6047, 0.7826, 0.5944, 0.7883, 0.5943, 0.7879, 0.594, 0.7857, 0.5941, 0.7834, 0.5946, 0.7811, 0.5955, 0.7788, 0.4543, 0.7731, 0.4567, 0.7733, 0.4567, 0.9197, 0.4543, 0.9195, 0.8574, 0.8967, 0.8555, 0.896, 0.8555, 0.7415, 0.8574, 0.7417, 0.8707, 0.34, 0.867, 0.352, 0.8597, 0.341, 0.8604, 0.3404, 0.8623, 0.3394, 0.8645, 0.3388, 0.8667, 0.3388, 0.869, 0.3392, 0.4607, 0.7743, 0.4623, 0.7747, 0.4623, 0.9213, 0.4607, 0.9207, 0.9767, 0.5357, 0.9746, 0.5349, 0.9746, 0.405, 0.9767, 0.4057, 0.4588, 0.7739, 0.4595, 0.7742, 0.4607, 0.7743, 0.4607, 0.9207, 0.4588, 0.9201, 0.4567, 0.7733, 0.4588, 0.7739, 0.4588, 0.9201, 0.4567, 0.9197, 0.9838, 0.5362, 0.9814, 0.536, 0.9814, 0.4063, 0.9838, 0.4061, 0.859, 0.8972, 0.8574, 0.8967, 0.8574, 0.7417, 0.859, 0.742, 0.9861, 0.536, 0.9838, 0.5362, 0.9838, 0.4061, 0.9861, 0.4058, 0.9624, 0.4076, 0.9647, 0.4072, 0.9647, 0.5428, 0.9624, 0.5432, 0.9576, 0.4079, 0.96, 0.4078, 0.96, 0.5433, 0.9576, 0.5433, 0.8418, 0.8968, 0.84, 0.8973, 0.84, 0.7418, 0.8418, 0.7415, 0.9902, 0.5345, 0.9883, 0.5354, 0.9883, 0.4051, 0.9902, 0.4042, 0.8486, 0.8964, 0.8462, 0.8965, 0.8462, 0.7412, 0.8486, 0.7412, 0.8462, 0.8965, 0.8439, 0.8964, 0.8439, 0.7413, 0.8462, 0.7412, 0.9512, 0.4057, 0.9531, 0.4065, 0.9531, 0.5424, 0.9512, 0.5416, 0.6047, 0.7693, 0.6047, 0.7826, 0.5968, 0.7766, 0.5977, 0.7744, 0.5989, 0.7725, 0.6003, 0.771, 0.6019, 0.7699, 0.6036, 0.7694, 0.96, 0.4078, 0.9624, 0.4076, 0.9624, 0.5432, 0.96, 0.5433, 0.9883, 0.5354, 0.9861, 0.536, 0.9861, 0.4058, 0.9883, 0.4051, 0.4472, 0.7741, 0.4476, 0.7741, 0.4495, 0.7736, 0.4495, 0.9195, 0.4472, 0.9198, 0.851, 0.8963, 0.8486, 0.8964, 0.8486, 0.7412, 0.851, 0.7412, 0.84, 0.8973, 0.8385, 0.8977, 0.8385, 0.7421, 0.84, 0.7418, 0.04128, 0.8698, 0.04804, 0.8805, 0.03511, 0.8797, 0.03537, 0.8773, 0.0361, 0.8751, 0.0373, 0.8731, 0.03891, 0.8714, 0.04087, 0.87, 0.9531, 0.4065, 0.9553, 0.4072, 0.9553, 0.5429, 0.9531, 0.5424, 0.4495, 0.7736, 0.4519, 0.7731, 0.4519, 0.9194, 0.4495, 0.9195, 0.8555, 0.896, 0.8551, 0.8959, 0.8534, 0.8961, 0.8534, 0.7413, 0.8555, 0.7415, 0.8534, 0.8961, 0.851, 0.8963, 0.851, 0.7412, 0.8534, 0.7413, 0.5968, 0.752, 0.6057, 0.7467, 0.6057, 0.7598, 0.6045, 0.7597, 0.6026, 0.759, 0.6008, 0.7578, 0.5992, 0.7562, 0.5978, 0.7542, 0.979, 0.536, 0.9767, 0.5357, 0.9767, 0.4057, 0.979, 0.4061, 0.0522, 0.871, 0.04804, 0.8805, 0.04128, 0.8698, 0.0428, 0.8692, 0.04487, 0.8688, 0.04706, 0.869, 0.04928, 0.8695, 0.05146, 0.8705, 0.5948, 0.7407, 0.6057, 0.7467, 0.5968, 0.752, 0.5955, 0.7498, 0.5946, 0.7476, 0.5942, 0.7454, 0.5942, 0.7432, 0.5946, 0.7411, 0.4451, 0.7742, 0.4472, 0.7741, 0.4472, 0.9198, 0.4451, 0.9203, 0.9814, 0.536, 0.979, 0.536, 0.979, 0.4061, 0.9814, 0.4063, 0.8439, 0.8964, 0.8432, 0.8963, 0.8418, 0.8968, 0.8418, 0.7415, 0.8439, 0.7413, 0.2642, 0.9593, 0.2583, 0.8771, 0.2688, 0.9599, 0.2688, 0.9599, 0.2583, 0.8771, 0.273, 0.9609, 0.009444, 0.8372, 0.03077, 0.7358, 0.01236, 0.8372, 0.01236, 0.8372, 0.03077, 0.7358, 0.01597, 0.8371, 0.01597, 0.8371, 0.03077, 0.7358, 0.02014, 0.8371, 0.02014, 0.8371, 0.03077, 0.7358, 0.0247, 0.8371, 0.0247, 0.8371, 0.03077, 0.7358, 0.02949, 0.8371, 0.02949, 0.8371, 0.03077, 0.7358, 0.03432, 0.8371, 0.03432, 0.8371, 0.03077, 0.7358, 0.03901, 0.8371, 0.03901, 0.8371, 0.03077, 0.7358, 0.04336, 0.8372, 0.04336, 0.8372, 0.03077, 0.7358, 0.04722, 0.8372, 0.1717, 0.8347, 0.2025, 0.7364, 0.1753, 0.8363, 0.1753, 0.8363, 0.2025, 0.7364, 0.1795, 0.8377, 0.1795, 0.8377, 0.2025, 0.7364, 0.1841, 0.8388, 0.1841, 0.8388, 0.2025, 0.7364, 0.1889, 0.8397, 0.1889, 0.8397, 0.2025, 0.7364, 0.1936, 0.8401, 0.1936, 0.8401, 0.2025, 0.7364, 0.1982, 0.8402, 0.1982, 0.8402, 0.2025, 0.7364, 0.2025, 0.84, 0.7356, 0.8258, 0.773, 0.7282, 0.7392, 0.8271, 0.7392, 0.8271, 0.773, 0.7282, 0.7432, 0.8283, 0.7432, 0.8283, 0.773, 0.7282, 0.7477, 0.8295, 0.7477, 0.8295, 0.773, 0.7282, 0.7524, 0.8306, 0.7524, 0.8306, 0.773, 0.7282, 0.7571, 0.8315, 0.7571, 0.8315, 0.773, 0.7282, 0.7617, 0.8322, 0.7617, 0.8322, 0.773, 0.7282, 0.766, 0.8328, 0.766, 0.8328, 0.773, 0.7282, 0.7698, 0.8331, 0.7698, 0.8331, 0.773, 0.7282, 0.773, 0.8332, 0.2854, 0.8004, 0.2897, 0.7287, 0.2897, 0.8021, 0.2456, 0.9609, 0.2583, 0.8771, 0.2499, 0.9599, 0.2499, 0.9599, 0.2583, 0.8771, 0.2546, 0.9593, 0.2546, 0.9593, 0.2583, 0.8771, 0.2594, 0.9591, 0.2594, 0.9591, 0.2583, 0.8771, 0.2642, 0.9593, 0.7722, 0.8956, 0.7722, 0.9006, 0.7714, 0.9054, 0.7698, 0.91, 0.7676, 0.9141, 0.7648, 0.9175, 0.7615, 0.9202, 0.7578, 0.922, 0.7538, 0.9228, 0.7528, 0.9102, 0.7548, 0.9097, 0.7566, 0.9088, 0.7583, 0.9075, 0.7597, 0.9058, 0.7608, 0.9037, 0.7616, 0.9015, 0.762, 0.899, 0.762, 0.8965, 0.7616, 0.8941, 0.7608, 0.8917, 0.7597, 0.8896, 0.7583, 0.8878, 0.7566, 0.8864, 0.7548, 0.8854, 0.7528, 0.8849, 0.7508, 0.8848, 0.7498, 0.8721, 0.7538, 0.8722, 0.7578, 0.8733, 0.7615, 0.8753, 0.7648, 0.8782, 0.7676, 0.8818, 0.7698, 0.886, 0.7714, 0.8907, 0.7498, 0.8721, 0.7508, 0.8848, 0.7489, 0.8852, 0.747, 0.8861, 0.7454, 0.8875, 0.7439, 0.8892, 0.7428, 0.8912, 0.7421, 0.8935, 0.7417, 0.8959, 0.7417, 0.8984, 0.7421, 0.9009, 0.7428, 0.9032, 0.7439, 0.9053, 0.7454, 0.9071, 0.747, 0.9085, 0.7489, 0.9096, 0.7508, 0.9101, 0.7528, 0.9102, 0.7538, 0.9228, 0.7498, 0.9227, 0.7459, 0.9216, 0.7422, 0.9196, 0.7389, 0.9167, 0.736, 0.9131, 0.7338, 0.9089, 0.7323, 0.9043, 0.7315, 0.8994, 0.7315, 0.8944, 0.7323, 0.8895, 0.7338, 0.885, 0.736, 0.8809, 0.7389, 0.8774, 0.7422, 0.8748, 0.7459, 0.873, 0.6997, 0.8312, 0.717, 0.7282, 0.7045, 0.832, 0.7045, 0.832, 0.717, 0.7282, 0.709, 0.8326, 0.709, 0.8326, 0.717, 0.7282, 0.7133, 0.833, 0.7133, 0.833, 0.717, 0.7282, 0.717, 0.8332, 0.06595, 0.8251, 0.1031, 0.7353, 0.06874, 0.8275, 0.06874, 0.8275, 0.1031, 0.7353, 0.07223, 0.8298, 0.07223, 0.8298, 0.1031, 0.7353, 0.07629, 0.8317, 0.07629, 0.8317, 0.1031, 0.7353, 0.08076, 0.8333, 0.08076, 0.8333, 0.1031, 0.7353, 0.08547, 0.8344, 0.08547, 0.8344, 0.1031, 0.7353, 0.09024, 0.835, 0.09024, 0.835, 0.1031, 0.7353, 0.09489, 0.8351, 0.09489, 0.8351, 0.1031, 0.7353, 0.09923, 0.8347, 0.09923, 0.8347, 0.1031, 0.7353, 0.1031, 0.8337, 0.502, 0.9206, 0.5072, 0.8337, 0.5065, 0.9197, 0.5065, 0.9197, 0.5072, 0.8337, 0.5113, 0.9192, 0.5113, 0.9192, 0.5072, 0.8337, 0.5161, 0.919, 0.5161, 0.919, 0.5072, 0.8337, 0.5208, 0.9192, 0.5208, 0.9192, 0.5072, 0.8337, 0.5252, 0.9197, 0.5252, 0.9197, 0.5072, 0.8337, 0.5291, 0.9206, 0.7869, 0.9414, 0.8053, 0.8767, 0.7911, 0.9437, 0.7911, 0.9437, 0.8053, 0.8767, 0.7957, 0.9452, 0.7957, 0.9452, 0.8053, 0.8767, 0.8005, 0.9459, 0.8005, 0.9459, 0.8053, 0.8767, 0.8053, 0.9457, 0.6747, 0.9458, 0.6923, 0.8779, 0.6794, 0.9465, 0.6794, 0.9465, 0.6923, 0.8779, 0.6841, 0.9478, 0.6841, 0.9478, 0.6923, 0.8779, 0.6884, 0.9496, 0.6884, 0.9496, 0.6923, 0.8779, 0.6923, 0.9518, 0.6796, 0.8258, 0.717, 0.7282, 0.6826, 0.827, 0.6826, 0.827, 0.717, 0.7282, 0.6862, 0.8281, 0.6862, 0.8281, 0.717, 0.7282, 0.6904, 0.8293, 0.6904, 0.8293, 0.717, 0.7282, 0.695, 0.8303, 0.695, 0.8303, 0.717, 0.7282, 0.6997, 0.8312, 0.6262, 0.9197, 0.6225, 0.9169, 0.6194, 0.9133, 0.617, 0.9091, 0.6153, 0.9045, 0.6144, 0.8996, 0.6144, 0.8946, 0.6153, 0.8897, 0.617, 0.8851, 0.6269, 0.8913, 0.626, 0.8936, 0.6256, 0.896, 0.6256, 0.8985, 0.626, 0.9009, 0.6269, 0.9033, 0.6281, 0.9054, 0.6296, 0.9071, 0.6315, 0.9085, 0.6335, 0.9095, 0.6356, 0.91, 0.6378, 0.9101, 0.64, 0.9096, 0.642, 0.9087, 0.6439, 0.9073, 0.6454, 0.9056, 0.6466, 0.9035, 0.6565, 0.9096, 0.6541, 0.9138, 0.651, 0.9173, 0.6473, 0.92, 0.6433, 0.9218, 0.6389, 0.9227, 0.6345, 0.9227, 0.6302, 0.9217, 0.6565, 0.9096, 0.6466, 0.9035, 0.6475, 0.9012, 0.6479, 0.8988, 0.6479, 0.8963, 0.6475, 0.8938, 0.6466, 0.8915, 0.6454, 0.8894, 0.6439, 0.8877, 0.642, 0.8862, 0.64, 0.8853, 0.6378, 0.8847, 0.6356, 0.8847, 0.6335, 0.8852, 0.6315, 0.8861, 0.6296, 0.8875, 0.6281, 0.8892, 0.6269, 0.8913, 0.617, 0.8851, 0.6194, 0.881, 0.6225, 0.8775, 0.6262, 0.8748, 0.6302, 0.873, 0.6345, 0.872, 0.6389, 0.8721, 0.6433, 0.8731, 0.6473, 0.8751, 0.651, 0.8779, 0.6541, 0.8815, 0.6565, 0.8857, 0.6582, 0.8903, 0.6591, 0.8952, 0.6591, 0.9002, 0.6582, 0.9051])
me_icosphere.materials.append(mat_crosair)
me_icosphere.use_remesh_fix_poles = True
me_icosphere.use_remesh_preserve_attributes = False
me_icosphere.use_mirror_vertex_groups = False
me_icosphere.use_paint_bone_selection = False
me_icosphere.use_paint_mask = True
me_icosphere.update()

# ---- objects
ob_crosair = bpy.data.objects.new('Crosair', me_icosphere)

# ---- transforms, parenting, visibility, modifiers, constraints
ob_crosair.location = (0.0, 0.0, 0.0)
ob_crosair.lineart.crease_threshold = 0.0

# ---- collection membership
col_collection.objects.link(ob_crosair)

# ---- scene / render settings (as saved in the file)
scene.frame_start = 1; scene.frame_end = 250; scene.frame_set(0)
scene.render.engine = 'BLENDER_EEVEE_NEXT'
scene.cycles.use_denoising = False
scene.cycles.samples = 128
scene.cycles.sampling_pattern = 'TABULATED_SOBOL'
scene.cycles.use_adaptive_sampling = False
scene.cycles.use_light_tree = False
scene.view_settings.view_transform = 'Filmic'
bpy.context.view_layer.update()

# ---- added for rendering (the .blend has no active camera and no usable light): camera, sun
cam_auto = bpy.data.cameras.new('AutoCamera')
cam_auto.lens = 50.0
cam_auto.sensor_width = 36.0
cam_auto.clip_end = 1000.0
ob_auto_camera = bpy.data.objects.new('AutoCamera', cam_auto)
scene.collection.objects.link(ob_auto_camera)
ob_auto_camera.location = (20.8842, -25.2111, 18.0574)
ob_auto_camera.rotation_euler = (1.09748, -7.21219e-08, 0.694738)
scene.camera = ob_auto_camera
light_auto_sun = bpy.data.lights.new('AutoSun', 'SUN')
light_auto_sun.energy = 3.0
light_auto_sun.angle = 0.0523599
ob_auto_sun = bpy.data.objects.new('AutoSun', light_auto_sun)
scene.collection.objects.link(ob_auto_sun)
ob_auto_sun.rotation_euler = (0.872665, 0.174533, 0.523599)
bpy.context.view_layer.update()
